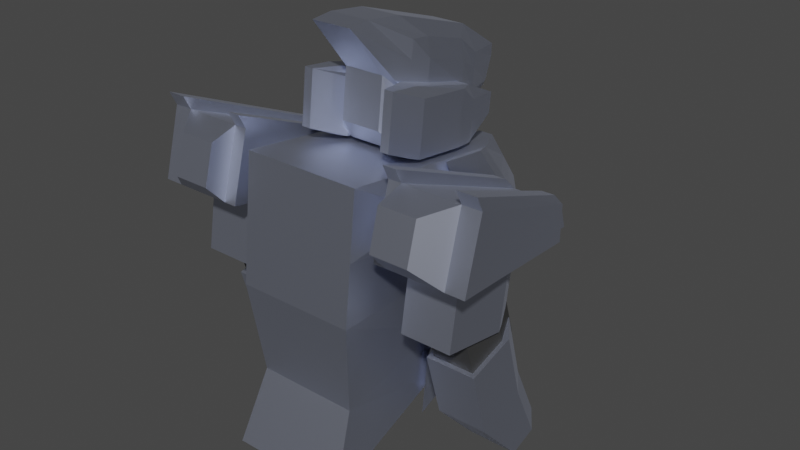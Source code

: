 # Source: picture_cage.blend  (saved by Blender 3.4.6; exported with 4.5.12 LTS)
import bpy
from mathutils import Matrix  # noqa: F401  (used for matrix-valued properties, if any)

bpy.ops.wm.read_factory_settings(use_empty=True)
scene = bpy.context.scene
scene.name = 'Scene'

# ---- collections
col_collection = bpy.data.collections.new('Collection'); scene.collection.children.link(col_collection)

# ---- materials (node trees are filled in below, after node groups)
mat_material_001 = bpy.data.materials.new('Material.001')
mat_material = bpy.data.materials.new('Material')
mat_material.alpha_threshold = 0.0
mat_material.roughness = 0.5
mat_material.line_color = (0.0, 0.0, 0.0, 1.0)

# ---- material node trees
mat_material_001.use_nodes = True; mat_material_001.node_tree.nodes.clear()
_N = mat_material_001.node_tree.nodes; _L = mat_material_001.node_tree.links
n0 = _N.new('ShaderNodeBsdfPrincipled'); n0.name = 'Principled BSDF'; n0.location = (10, 300)
n0.distribution = 'GGX'
n0.subsurface_method = 'RANDOM_WALK_SKIN'
n0.inputs[0].default_value = (0.6103, 0.6549, 0.8, 1.0)
n0.inputs[1].default_value = 1.0
n0.inputs[2].default_value = 0.4917
n0.inputs[3].default_value = 1.45
n0.inputs[27].default_value = (0.0, 0.0, 0.0, 1.0)
n0.inputs[28].default_value = 1.0
n1 = _N.new('ShaderNodeOutputMaterial'); n1.name = 'Material Output'; n1.location = (300, 300)
_L.new(n0.outputs[0], n1.inputs[0])
n1.is_active_output = True
mat_material.use_nodes = True; mat_material.node_tree.nodes.clear()
_N = mat_material.node_tree.nodes; _L = mat_material.node_tree.links
n0 = _N.new('ShaderNodeOutputMaterial'); n0.name = 'Material Output'; n0.location = (300, 300)
n1 = _N.new('ShaderNodeBsdfPrincipled'); n1.name = 'Principled BSDF'; n1.location = (10, 300)
n1.distribution = 'GGX'
n1.subsurface_method = 'RANDOM_WALK_SKIN'
n1.inputs[0].default_value = (0.04445, 0.04445, 0.04445, 1.0)
n1.inputs[3].default_value = 1.45
n1.inputs[27].default_value = (0.0, 0.0, 0.0, 1.0)
n1.inputs[28].default_value = 1.0
_L.new(n1.outputs[0], n0.inputs[0])
n0.is_active_output = True

# ---- world
world_world = bpy.data.worlds.new('World'); scene.world = world_world
world_world.use_nodes = True; world_world.node_tree.nodes.clear()
_N = world_world.node_tree.nodes; _L = world_world.node_tree.links
n0 = _N.new('ShaderNodeOutputWorld'); n0.name = 'World Output'; n0.location = (300, 300)
n1 = _N.new('ShaderNodeBackground'); n1.name = 'Background'; n1.location = (10, 300)
n1.inputs[0].default_value = (0.05088, 0.05088, 0.05088, 1.0)
_L.new(n1.outputs[0], n0.inputs[0])
n0.is_active_output = True
world_world.color = (0.05088, 0.05088, 0.05088)
world_world.use_sun_shadow = False
world_world.sun_shadow_jitter_overblur = 0.0

# ---- meshes
me_cube = bpy.data.meshes.new('Cube')
me_cube.from_pydata([(-0.2564, -0.3374, -0.3374), (-0.2302, -0.3374, 0.3374), (-0.1391, 0.3374, -0.3374), (-0.2038, 0.3374, 0.1676), (0.2564, -0.3374, -0.3374), (0.2302, -0.3374, 0.3374), (0.1391, 0.3374, -0.3374), (0.2038, 0.3374, 0.1676), (0.07648, 0.4242, -0.3374), (-0.07648, 0.4242, -0.3374), (-0.112, 0.6431, 0.1676), (0.112, 0.6431, 0.1676), (-0.141, -0.4855, -0.2114), (0.141, -0.4855, -0.2114), (0.141, -0.6431, 0.4634), (-0.141, -0.6431, 0.4634), (-0.156, 0.1521, -0.3374), (-0.2135, 0.1521, 0.2789), (0.156, 0.1521, -0.3374), (0.2135, 0.1521, 0.2789), (0.1193, 0.29, 0.3374), (-0.1193, 0.29, 0.3374), (-0.08577, 0.29, -0.3374), (0.08577, 0.29, -0.3374), (-0.2564, -0.198, -0.3374), (0.2248, -0.198, 0.3374), (0.141, -0.3775, 0.4634), (-0.141, -0.3775, 0.4634), (-0.141, -0.3775, -0.3374), (0.141, -0.3775, -0.3374), (-0.2248, -0.198, 0.3374), (0.2564, -0.198, -0.3374), (-0.2302, -0.3374, 0.0), (-0.2038, 0.3374, -0.08489), (0.2038, 0.3374, -0.08489), (0.2302, -0.3374, 0.0), (0.141, -0.4855, 0.126), (-0.141, -0.4855, 0.126), (-0.08801, 0.6431, -0.08489), (0.08801, 0.6431, -0.08489), (0.2564, 0.1521, 0.0), (-0.2564, 0.1521, 0.0), (-0.2564, -0.198, 0.0), (0.2564, -0.198, 0.0), (-0.2302, -0.3374, 0.2136), (-0.2038, 0.3374, 0.07496), (0.2038, 0.3374, 0.07496), (0.2302, -0.3374, 0.2136), (0.141, -0.7899, 0.4311), (-0.141, -0.7899, 0.4311), (-0.08801, 0.6851, 0.07496), (0.08801, 0.6851, 0.07496), (0.2432, 0.1614, 0.1354), (-0.2432, 0.1614, 0.1354), (-0.2564, -0.198, 0.2136), (0.2564, -0.198, 0.2136)], [], [(53, 17, 3, 45), (51, 11, 7, 46), (55, 25, 5, 47), (49, 15, 1, 44), (29, 31, 4, 13), (27, 30, 1, 15), (25, 26, 14, 5), (26, 27, 15, 14), (24, 28, 12, 0), (28, 29, 13, 12), (47, 5, 14, 48), (48, 14, 15, 49), (45, 3, 10, 50), (50, 10, 11, 51), (9, 8, 23, 22), (2, 9, 22, 16), (11, 10, 21, 20), (7, 11, 20, 19), (10, 3, 17, 21), (8, 6, 18, 23), (46, 7, 19, 52), (54, 30, 17, 53), (44, 1, 30, 54), (22, 23, 29, 28), (16, 22, 28, 24), (20, 21, 27, 26), (19, 20, 26, 25), (21, 17, 30, 27), (23, 18, 31, 29), (52, 19, 25, 55), (18, 40, 43, 31), (0, 32, 42, 24), (24, 42, 41, 16), (6, 34, 40, 18), (9, 38, 39, 8), (2, 33, 38, 9), (13, 36, 37, 12), (4, 35, 36, 13), (12, 37, 32, 0), (31, 43, 35, 4), (8, 39, 34, 6), (16, 41, 33, 2), (40, 52, 55, 43), (32, 44, 54, 42), (42, 54, 53, 41), (34, 46, 52, 40), (38, 50, 51, 39), (33, 45, 50, 38), (36, 48, 49, 37), (35, 47, 48, 36), (37, 49, 44, 32), (43, 55, 47, 35), (39, 51, 46, 34), (41, 53, 45, 33)])
_uv = me_cube.uv_layers.new(name='UVMap')
_uv.uv.foreach_set('vector', [0.5791, 0.1814, 0.625, 0.1814, 0.625, 0.25, 0.5791, 0.25, 0.5791, 0.4167, 0.625, 0.4167, 0.625, 0.5, 0.5791, 0.5, 0.5791, 0.6984, 0.625, 0.6984, 0.625, 0.75, 0.5791, 0.75, 0.5791, 0.9167, 0.625, 0.9167, 0.625, 1.0, 0.5791, 1.0, 0.2917, 0.6984, 0.375, 0.6984, 0.375, 0.75, 0.2917, 0.75, 0.7917, 0.6984, 0.875, 0.6984, 0.875, 0.75, 0.7917, 0.75, 0.625, 0.6984, 0.7083, 0.6984, 0.7083, 0.75, 0.625, 0.75, 0.7083, 0.6984, 0.7917, 0.6984, 0.7917, 0.75, 0.7083, 0.75, 0.125, 0.6984, 0.2083, 0.6984, 0.2083, 0.75, 0.125, 0.75, 0.2083, 0.6984, 0.2917, 0.6984, 0.2917, 0.75, 0.2083, 0.75, 0.5791, 0.75, 0.625, 0.75, 0.625, 0.8333, 0.5791, 0.8333, 0.5791, 0.8333, 0.625, 0.8333, 0.625, 0.9167, 0.5791, 0.9167, 0.5791, 0.25, 0.625, 0.25, 0.625, 0.3333, 0.5791, 0.3333, 0.5791, 0.3333, 0.625, 0.3333, 0.625, 0.4167, 0.5791, 0.4167, 0.2083, 0.5, 0.2917, 0.5, 0.2917, 0.5686, 0.2083, 0.5686, 0.125, 0.5, 0.2083, 0.5, 0.2083, 0.5686, 0.125, 0.5686, 0.7083, 0.5, 0.7917, 0.5, 0.7917, 0.5686, 0.7083, 0.5686, 0.625, 0.5, 0.7083, 0.5, 0.7083, 0.5686, 0.625, 0.5686, 0.7917, 0.5, 0.875, 0.5, 0.875, 0.5686, 0.7917, 0.5686, 0.2917, 0.5, 0.375, 0.5, 0.375, 0.5686, 0.2917, 0.5686, 0.5791, 0.5, 0.625, 0.5, 0.625, 0.5686, 0.5791, 0.5686, 0.5791, 0.05163, 0.625, 0.05163, 0.625, 0.1814, 0.5791, 0.1814, 0.5791, 0.0, 0.625, 0.0, 0.625, 0.05163, 0.5791, 0.05163, 0.2083, 0.5686, 0.2917, 0.5686, 0.2917, 0.6984, 0.2083, 0.6984, 0.125, 0.5686, 0.2083, 0.5686, 0.2083, 0.6984, 0.125, 0.6984, 0.7083, 0.5686, 0.7917, 0.5686, 0.7917, 0.6984, 0.7083, 0.6984, 0.625, 0.5686, 0.7083, 0.5686, 0.7083, 0.6984, 0.625, 0.6984, 0.7917, 0.5686, 0.875, 0.5686, 0.875, 0.6984, 0.7917, 0.6984, 0.2917, 0.5686, 0.375, 0.5686, 0.375, 0.6984, 0.2917, 0.6984, 0.5791, 0.5686, 0.625, 0.5686, 0.625, 0.6984, 0.5791, 0.6984, 0.375, 0.5686, 0.5, 0.5686, 0.5, 0.6984, 0.375, 0.6984, 0.375, 0.0, 0.5, 0.0, 0.5, 0.05163, 0.375, 0.05163, 0.375, 0.05163, 0.5, 0.05163, 0.5, 0.1814, 0.375, 0.1814, 0.375, 0.5, 0.5, 0.5, 0.5, 0.5686, 0.375, 0.5686, 0.375, 0.3333, 0.5, 0.3333, 0.5, 0.4167, 0.375, 0.4167, 0.375, 0.25, 0.5, 0.25, 0.5, 0.3333, 0.375, 0.3333, 0.375, 0.8333, 0.5, 0.8333, 0.5, 0.9167, 0.375, 0.9167, 0.375, 0.75, 0.5, 0.75, 0.5, 0.8333, 0.375, 0.8333, 0.375, 0.9167, 0.5, 0.9167, 0.5, 1.0, 0.375, 1.0, 0.375, 0.6984, 0.5, 0.6984, 0.5, 0.75, 0.375, 0.75, 0.375, 0.4167, 0.5, 0.4167, 0.5, 0.5, 0.375, 0.5, 0.375, 0.1814, 0.5, 0.1814, 0.5, 0.25, 0.375, 0.25, 0.5, 0.5686, 0.5791, 0.5686, 0.5791, 0.6984, 0.5, 0.6984, 0.5, 0.0, 0.5791, 0.0, 0.5791, 0.05163, 0.5, 0.05163, 0.5, 0.05163, 0.5791, 0.05163, 0.5791, 0.1814, 0.5, 0.1814, 0.5, 0.5, 0.5791, 0.5, 0.5791, 0.5686, 0.5, 0.5686, 0.5, 0.3333, 0.5791, 0.3333, 0.5791, 0.4167, 0.5, 0.4167, 0.5, 0.25, 0.5791, 0.25, 0.5791, 0.3333, 0.5, 0.3333, 0.5, 0.8333, 0.5791, 0.8333, 0.5791, 0.9167, 0.5, 0.9167, 0.5, 0.75, 0.5791, 0.75, 0.5791, 0.8333, 0.5, 0.8333, 0.5, 0.9167, 0.5791, 0.9167, 0.5791, 1.0, 0.5, 1.0, 0.5, 0.6984, 0.5791, 0.6984, 0.5791, 0.75, 0.5, 0.75, 0.5, 0.4167, 0.5791, 0.4167, 0.5791, 0.5, 0.5, 0.5, 0.5, 0.1814, 0.5791, 0.1814, 0.5791, 0.25, 0.5, 0.25])
me_cube.materials.append(mat_material_001)
me_cube.update()
me_cube_005 = bpy.data.meshes.new('Cube.005')
me_cube_005.from_pydata([(-0.4157, -1.0, -1.0), (-0.4157, -1.0, 1.0), (-0.1098, 0.6957, -0.3704), (-0.2843, 0.4884, 0.983), (0.4157, -1.0, -1.0), (0.4157, -1.0, 1.0), (0.1098, 0.6957, -0.3704), (0.2843, 0.4884, 0.983), (-0.4157, -1.0, 0.5474), (-0.164, 1.0, 0.5474), (0.164, 1.0, 0.5474), (0.4157, -1.0, 0.5474), (-0.164, 0.7607, 0.3572), (0.164, 0.7607, 0.3572), (0.4157, -1.0, 0.1299), (-0.4157, -1.0, 0.1299), (-0.2887, 0.3953, -0.4819), (-0.4157, 0.2247, 0.986), (0.2887, 0.3953, -0.4819), (0.4157, 0.2247, 0.986), (0.431, 0.6457, 0.5474), (-0.431, 0.6457, 0.5474), (-0.431, 0.4488, 0.3169), (0.431, 0.4488, 0.3169), (-0.1138, 0.6281, -0.09353), (0.1138, 0.6281, -0.09353), (0.3575, -0.8535, -0.4913), (-0.3575, -0.8535, -0.4913), (0.2991, 0.3656, -0.164), (-0.2991, 0.3656, -0.164), (-0.3203, 0.0474, -0.6111), (0.4157, -0.08063, 0.9895), (0.4272, 0.2354, 0.5474), (0.4272, 0.08758, 0.2703), (-0.4157, -0.08063, 0.9895), (0.3203, 0.0474, -0.6111), (-0.4272, 0.2354, 0.5474), (-0.4272, 0.08758, 0.2703), (-0.3137, 0.06166, -0.2456), (0.3137, 0.06166, -0.2456), (-0.4744, -0.2599, 1.008), (-0.4744, 0.08862, 1.004), (0.3656, -0.1137, -0.8191), (0.3294, 0.2833, -0.6717), (-0.4875, 0.1008, 0.503), (-0.4919, 0.569, 0.503), (-0.4875, -0.06789, 0.1868), (-0.4919, 0.3443, 0.24), (0.3414, 0.2494, -0.3088), (-0.3414, 0.2494, -0.3088), (-0.3294, 0.2833, -0.6717), (0.4919, 0.569, 0.503), (0.4919, 0.3443, 0.24), (0.4744, 0.08862, 1.004), (-0.358, -0.09747, -0.402), (-0.3656, -0.1137, -0.8191), (0.4744, -0.2599, 1.008), (0.4875, 0.1008, 0.503), (0.4875, -0.06789, 0.1868), (0.358, -0.09747, -0.402), (-0.4157, -1.0, 0.426), (-0.164, 0.9305, 0.4921), (0.164, 0.9305, 0.4921), (0.4157, -1.0, 0.426), (-0.431, 0.5885, 0.4804), (0.431, 0.5885, 0.4804), (-0.4272, 0.1924, 0.4668), (0.4272, 0.1924, 0.4668), (-0.4919, 0.5037, 0.4266), (0.4919, 0.5037, 0.4266), (-0.4875, 0.05175, 0.4111), (0.4875, 0.05175, 0.4111), (-0.102, 0.9573, 0.4021), (0.102, 0.9573, 0.4021), (-0.102, 0.9141, 0.3678), (0.102, 0.9141, 0.3678), (-0.4672, -0.7857, 0.6364), (-0.4672, -0.7857, 0.9089), (0.4672, -0.2321, 0.9026), (0.4672, -0.7857, 0.9089), (0.4672, -0.7857, 0.6364), (0.4801, -0.04183, 0.6364), (-0.4672, -0.2321, 0.9026), (-0.4801, -0.04183, 0.6364), (-0.5876, -0.7449, 0.6772), (-0.5696, -0.7857, 0.6364), (-0.5696, -0.7857, 0.9089), (-0.5867, -0.7448, 0.8676), (0.5891, -0.2534, 0.8624), (0.5696, -0.2321, 0.9026), (0.5696, -0.7857, 0.9089), (0.5867, -0.7448, 0.8676), (0.5696, -0.7857, 0.6364), (0.5876, -0.7449, 0.6772), (0.5859, -0.04183, 0.6364), (0.5993, -0.1211, 0.677), (-0.5696, -0.2321, 0.9026), (-0.5891, -0.2534, 0.8624), (-0.5993, -0.1211, 0.677), (-0.5859, -0.04183, 0.6364), (-0.4157, -1.0, 0.6688), (-0.1963, 0.8627, 0.6643), (0.1963, 0.8627, 0.6643), (0.4157, -1.0, 0.6688), (0.4269, 0.5327, 0.6651), (-0.4269, 0.5327, 0.6651), (-0.4241, 0.1506, 0.666), (0.4241, 0.1506, 0.666), (0.4872, 0.4401, 0.6373), (-0.4872, 0.4401, 0.6373), (-0.484, 0.003987, 0.6384), (0.484, 0.003987, 0.6384), (-0.4672, -0.7857, 0.7095), (0.4672, -0.7857, 0.7095), (-0.4766, -0.09289, 0.7078), (0.4766, -0.09289, 0.7078), (-0.5696, -0.7857, 0.7095), (-0.5873, -0.7449, 0.7283), (0.5696, -0.7857, 0.7095), (0.5873, -0.7449, 0.7283), (-0.5815, -0.09289, 0.7078), (-0.5966, -0.1566, 0.7267), (0.5966, -0.1566, 0.7267), (0.5815, -0.09289, 0.7078), (0.0586, 0.6957, -0.3704), (-0.0586, 0.6957, -0.3704), (-0.1784, 0.4884, 0.983), (0.1784, 0.4884, 0.983), (-0.2218, -1.0, -1.0), (0.2218, -1.0, -1.0), (0.2218, -1.0, 1.0), (-0.2218, -1.0, 1.0), (0.2218, -1.0, 0.5474), (-0.2218, -1.0, 0.5474), (-0.0875, 1.0, 0.5474), (0.0875, 1.0, 0.5474), (-0.0875, 0.7607, 0.3572), (0.0875, 0.7607, 0.3572), (0.2218, -1.0, 0.1299), (-0.2218, -1.0, 0.1299), (-0.2218, 0.2247, 0.986), (0.2218, 0.2247, 0.986), (0.154, 0.3953, -0.4819), (-0.154, 0.3953, -0.4819), (0.1907, -0.8535, -0.4913), (-0.1907, -0.8535, -0.4913), (-0.06072, 0.6281, -0.09353), (0.06072, 0.6281, -0.09353), (-0.2218, -0.08063, 0.9895), (0.2218, -0.08063, 0.9895), (0.1709, 0.0474, -0.6111), (-0.1709, 0.0474, -0.6111), (-0.0875, 0.9305, 0.4921), (0.0875, 0.9305, 0.4921), (0.2218, -1.0, 0.426), (-0.2218, -1.0, 0.426), (-0.05444, 0.9573, 0.4021), (0.05444, 0.9573, 0.4021), (-0.05444, 0.9141, 0.3678), (0.05444, 0.9141, 0.3678), (0.2218, -1.0, 0.6688), (-0.2218, -1.0, 0.6688), (-0.1047, 0.8627, 0.6643), (0.1047, 0.8627, 0.6643), (-0.4157, -1.0, 0.7761), (-0.4672, -0.7857, 0.7741), (-0.5696, -0.7857, 0.7741), (0.5871, -0.7448, 0.7734), (-0.5942, -0.188, 0.7707), (0.5777, -0.138, 0.7709), (-0.2248, 0.7414, 0.7675), (0.2248, 0.7414, 0.7675), (0.4157, -1.0, 0.7761), (0.4233, 0.4329, 0.7691), (-0.4233, 0.4329, 0.7691), (-0.4214, 0.07566, 0.7708), (0.4214, 0.07566, 0.7708), (0.4831, 0.3262, 0.756), (-0.4831, 0.3262, 0.756), (-0.4809, -0.08149, 0.758), (0.4809, -0.08149, 0.758), (0.4672, -0.7857, 0.7741), (-0.4735, -0.138, 0.7709), (0.4735, -0.138, 0.7709), (-0.5871, -0.7448, 0.7734), (0.5696, -0.7857, 0.7741), (-0.5777, -0.138, 0.7709), (0.5942, -0.188, 0.7707), (0.2218, -1.0, 0.7761), (-0.2218, -1.0, 0.7761), (-0.1286, 0.7414, 0.7675), (0.1286, 0.7414, 0.7675), (-0.1784, 0.478, 0.9551), (0.1784, 0.478, 0.9551), (-0.2218, 0.2143, 0.9581), (0.2218, 0.2143, 0.9581), (-0.1286, 0.731, 0.7396), (0.1286, 0.731, 0.7396)], [], [(174, 17, 3, 170), (191, 127, 7, 171), (106, 36, 83, 114), (189, 131, 1, 164), (150, 35, 4, 129), (148, 34, 1, 131), (155, 133, 8, 60), (67, 32, 11, 63), (135, 10, 73, 157), (64, 21, 9, 61), (29, 22, 12, 24), (147, 137, 13, 25), (39, 33, 14, 26), (145, 139, 15, 27), (25, 13, 23, 28), (173, 19, 53, 177), (22, 29, 49, 47), (62, 10, 20, 65), (126, 3, 17, 140), (124, 6, 18, 142), (171, 7, 19, 173), (33, 39, 59, 58), (16, 30, 55, 50), (6, 25, 28, 18), (128, 145, 27, 0), (35, 39, 26, 4), (124, 147, 25, 6), (16, 29, 24, 2), (28, 23, 52, 48), (0, 27, 38, 30), (103, 11, 80, 113), (60, 8, 36, 66), (27, 15, 37, 38), (38, 37, 46, 54), (66, 36, 44, 70), (140, 17, 34, 148), (142, 18, 35, 150), (65, 20, 51, 69), (54, 46, 47, 49), (70, 44, 45, 68), (179, 40, 41, 178), (55, 54, 49, 50), (43, 48, 59, 42), (48, 52, 58, 59), (69, 51, 57, 71), (177, 53, 56, 180), (19, 31, 56, 53), (67, 33, 58, 71), (105, 21, 45, 109), (18, 28, 48, 43), (34, 17, 41, 40), (39, 35, 42, 59), (29, 16, 50, 49), (30, 38, 54, 55), (35, 18, 43, 42), (107, 32, 57, 111), (64, 22, 47, 68), (175, 34, 40, 179), (21, 64, 68, 45), (32, 67, 71, 57), (52, 69, 71, 58), (46, 70, 68, 47), (23, 65, 69, 52), (37, 66, 70, 46), (15, 60, 66, 37), (13, 62, 65, 23), (22, 64, 61, 12), (137, 153, 62, 13), (33, 67, 63, 14), (139, 155, 60, 15), (159, 157, 73, 75), (61, 9, 72, 74), (152, 61, 74, 158), (10, 62, 75, 73), (78, 79, 90, 89), (176, 31, 78, 183), (36, 8, 76, 83), (1, 34, 82, 77), (164, 1, 77, 165), (31, 5, 79, 78), (11, 32, 81, 80), (183, 78, 89, 169), (83, 76, 85, 99), (80, 81, 94, 92), (184, 87, 97, 168), (113, 80, 92, 118), (77, 82, 96, 86), (114, 83, 99, 120), (187, 88, 91, 167), (166, 86, 87, 184), (89, 90, 91, 88), (118, 92, 93, 119), (95, 93, 92, 94), (86, 96, 97, 87), (84, 98, 99, 85), (120, 99, 98, 121), (122, 95, 94, 123), (165, 77, 86, 166), (76, 112, 116, 85), (187, 122, 123, 169), (186, 120, 121, 168), (185, 118, 119, 167), (85, 116, 117, 84), (95, 122, 119, 93), (182, 114, 120, 186), (181, 113, 118, 185), (84, 117, 121, 98), (81, 115, 123, 94), (8, 100, 112, 76), (32, 107, 115, 81), (36, 106, 110, 44), (176, 107, 111, 180), (174, 105, 109, 178), (51, 108, 111, 57), (44, 110, 109, 45), (172, 103, 113, 181), (10, 102, 104, 20), (20, 104, 108, 51), (133, 161, 100, 8), (175, 106, 114, 182), (135, 163, 102, 10), (21, 105, 101, 9), (9, 101, 162, 134), (134, 162, 163, 135), (11, 103, 160, 132), (132, 160, 161, 133), (62, 153, 159, 75), (153, 152, 158, 159), (74, 72, 156, 158), (158, 156, 157, 159), (14, 63, 154, 138), (138, 154, 155, 139), (12, 61, 152, 136), (136, 152, 153, 137), (16, 143, 151, 30), (143, 142, 150, 151), (19, 141, 149, 31), (141, 140, 148, 149), (2, 24, 146, 125), (125, 146, 147, 124), (4, 26, 144, 129), (129, 144, 145, 128), (2, 125, 143, 16), (125, 124, 142, 143), (7, 127, 141, 19), (141, 127, 193, 195), (26, 14, 138, 144), (144, 138, 139, 145), (24, 12, 136, 146), (146, 136, 137, 147), (9, 134, 156, 72), (134, 135, 157, 156), (63, 11, 132, 154), (154, 132, 133, 155), (31, 149, 130, 5), (149, 148, 131, 130), (30, 151, 128, 0), (151, 150, 129, 128), (172, 5, 130, 188), (188, 130, 131, 189), (170, 3, 126, 190), (191, 190, 196, 197), (162, 190, 191, 163), (101, 170, 190, 162), (160, 188, 189, 161), (103, 172, 188, 160), (34, 175, 182, 82), (5, 172, 181, 79), (17, 174, 178, 41), (31, 176, 180, 56), (79, 181, 185, 90), (82, 182, 186, 96), (90, 185, 167, 91), (96, 186, 168, 97), (88, 187, 169, 89), (112, 165, 166, 116), (116, 166, 184, 117), (122, 187, 167, 119), (117, 184, 168, 121), (115, 183, 169, 123), (100, 164, 165, 112), (107, 176, 183, 115), (106, 175, 179, 110), (108, 177, 180, 111), (110, 179, 178, 109), (102, 171, 173, 104), (104, 173, 177, 108), (161, 189, 164, 100), (163, 191, 171, 102), (105, 174, 170, 101), (193, 192, 194, 195), (196, 192, 193, 197), (190, 126, 192, 196), (127, 191, 197, 193), (126, 140, 194, 192), (140, 141, 195, 194)])
_uv = me_cube_005.uv_layers.new(name='UVMap')
_uv.uv.foreach_set('vector', [0.597, 0.2057, 0.625, 0.2057, 0.625, 0.25, 0.597, 0.25, 0.597, 0.4167, 0.625, 0.4167, 0.625, 0.5, 0.597, 0.5, 0.5836, 0.1544, 0.5684, 0.1544, 0.5684, 0.1544, 0.5836, 0.1544, 0.597, 0.9167, 0.625, 0.9167, 0.625, 1.0, 0.597, 1.0, 0.2917, 0.5956, 0.375, 0.5956, 0.375, 0.75, 0.2917, 0.75, 0.7917, 0.5956, 0.875, 0.5956, 0.875, 0.75, 0.7917, 0.75, 0.5533, 0.9167, 0.5684, 0.9167, 0.5684, 1.0, 0.5533, 1.0, 0.5533, 0.5956, 0.5684, 0.5956, 0.5684, 0.75, 0.5533, 0.75, 0.5684, 0.4167, 0.5684, 0.5, 0.5684, 0.5, 0.5684, 0.4167, 0.5533, 0.2057, 0.5684, 0.2057, 0.5684, 0.25, 0.5533, 0.25, 0.4337, 0.2057, 0.5162, 0.2057, 0.5162, 0.25, 0.4337, 0.25, 0.4337, 0.4167, 0.5162, 0.4167, 0.5162, 0.5, 0.4337, 0.5, 0.4337, 0.5956, 0.5162, 0.5956, 0.5162, 0.75, 0.4337, 0.75, 0.4337, 0.9167, 0.5162, 0.9167, 0.5162, 1.0, 0.4337, 1.0, 0.4337, 0.5, 0.5162, 0.5, 0.5162, 0.5443, 0.4337, 0.5443, 0.597, 0.5443, 0.625, 0.5443, 0.625, 0.5443, 0.597, 0.5443, 0.5162, 0.2057, 0.4337, 0.2057, 0.4337, 0.2057, 0.5162, 0.2057, 0.5533, 0.5, 0.5684, 0.5, 0.5684, 0.5443, 0.5533, 0.5443, 0.7917, 0.5, 0.875, 0.5, 0.875, 0.5443, 0.7917, 0.5443, 0.2917, 0.5, 0.375, 0.5, 0.375, 0.5443, 0.2917, 0.5443, 0.597, 0.5, 0.625, 0.5, 0.625, 0.5443, 0.597, 0.5443, 0.5162, 0.5956, 0.4337, 0.5956, 0.4337, 0.5956, 0.5162, 0.5956, 0.125, 0.5443, 0.125, 0.5956, 0.125, 0.5956, 0.125, 0.5443, 0.375, 0.5, 0.4337, 0.5, 0.4337, 0.5443, 0.375, 0.5443, 0.375, 0.9167, 0.4337, 0.9167, 0.4337, 1.0, 0.375, 1.0, 0.375, 0.5956, 0.4337, 0.5956, 0.4337, 0.75, 0.375, 0.75, 0.375, 0.4167, 0.4337, 0.4167, 0.4337, 0.5, 0.375, 0.5, 0.375, 0.2057, 0.4337, 0.2057, 0.4337, 0.25, 0.375, 0.25, 0.4337, 0.5443, 0.5162, 0.5443, 0.5162, 0.5443, 0.4337, 0.5443, 0.375, 0.0, 0.4337, 0.0, 0.4337, 0.1544, 0.375, 0.1544, 0.5836, 0.75, 0.5684, 0.75, 0.5684, 0.75, 0.5836, 0.75, 0.5533, 0.0, 0.5684, 0.0, 0.5684, 0.1544, 0.5533, 0.1544, 0.4337, 0.0, 0.5162, 0.0, 0.5162, 0.1544, 0.4337, 0.1544, 0.4337, 0.1544, 0.5162, 0.1544, 0.5162, 0.1544, 0.4337, 0.1544, 0.5533, 0.1544, 0.5684, 0.1544, 0.5684, 0.1544, 0.5533, 0.1544, 0.7917, 0.5443, 0.875, 0.5443, 0.875, 0.5956, 0.7917, 0.5956, 0.2917, 0.5443, 0.375, 0.5443, 0.375, 0.5956, 0.2917, 0.5956, 0.5533, 0.5443, 0.5684, 0.5443, 0.5684, 0.5443, 0.5533, 0.5443, 0.4337, 0.1544, 0.5162, 0.1544, 0.5162, 0.2057, 0.4337, 0.2057, 0.5533, 0.1544, 0.5684, 0.1544, 0.5684, 0.2057, 0.5533, 0.2057, 0.597, 0.1544, 0.625, 0.1544, 0.625, 0.2057, 0.597, 0.2057, 0.375, 0.1544, 0.4337, 0.1544, 0.4337, 0.2057, 0.375, 0.2057, 0.375, 0.5443, 0.4337, 0.5443, 0.4337, 0.5956, 0.375, 0.5956, 0.4337, 0.5443, 0.5162, 0.5443, 0.5162, 0.5956, 0.4337, 0.5956, 0.5533, 0.5443, 0.5684, 0.5443, 0.5684, 0.5956, 0.5533, 0.5956, 0.597, 0.5443, 0.625, 0.5443, 0.625, 0.5956, 0.597, 0.5956, 0.625, 0.5443, 0.625, 0.5956, 0.625, 0.5956, 0.625, 0.5443, 0.5533, 0.5956, 0.5162, 0.5956, 0.5162, 0.5956, 0.5533, 0.5956, 0.5836, 0.2057, 0.5684, 0.2057, 0.5684, 0.2057, 0.5836, 0.2057, 0.375, 0.5443, 0.4337, 0.5443, 0.4337, 0.5443, 0.375, 0.5443, 0.875, 0.5956, 0.875, 0.5443, 0.875, 0.5443, 0.875, 0.5956, 0.4337, 0.5956, 0.375, 0.5956, 0.375, 0.5956, 0.4337, 0.5956, 0.4337, 0.2057, 0.375, 0.2057, 0.375, 0.2057, 0.4337, 0.2057, 0.375, 0.1544, 0.4337, 0.1544, 0.4337, 0.1544, 0.375, 0.1544, 0.375, 0.5956, 0.375, 0.5443, 0.375, 0.5443, 0.375, 0.5956, 0.5836, 0.5956, 0.5684, 0.5956, 0.5684, 0.5956, 0.5836, 0.5956, 0.5533, 0.2057, 0.5162, 0.2057, 0.5162, 0.2057, 0.5533, 0.2057, 0.597, 0.1544, 0.625, 0.1544, 0.625, 0.1544, 0.597, 0.1544, 0.5684, 0.2057, 0.5533, 0.2057, 0.5533, 0.2057, 0.5684, 0.2057, 0.5684, 0.5956, 0.5533, 0.5956, 0.5533, 0.5956, 0.5684, 0.5956, 0.5162, 0.5443, 0.5533, 0.5443, 0.5533, 0.5956, 0.5162, 0.5956, 0.5162, 0.1544, 0.5533, 0.1544, 0.5533, 0.2057, 0.5162, 0.2057, 0.5162, 0.5443, 0.5533, 0.5443, 0.5533, 0.5443, 0.5162, 0.5443, 0.5162, 0.1544, 0.5533, 0.1544, 0.5533, 0.1544, 0.5162, 0.1544, 0.5162, 0.0, 0.5533, 0.0, 0.5533, 0.1544, 0.5162, 0.1544, 0.5162, 0.5, 0.5533, 0.5, 0.5533, 0.5443, 0.5162, 0.5443, 0.5162, 0.2057, 0.5533, 0.2057, 0.5533, 0.25, 0.5162, 0.25, 0.5162, 0.4167, 0.5533, 0.4167, 0.5533, 0.5, 0.5162, 0.5, 0.5162, 0.5956, 0.5533, 0.5956, 0.5533, 0.75, 0.5162, 0.75, 0.5162, 0.9167, 0.5533, 0.9167, 0.5533, 1.0, 0.5162, 1.0, 0.5533, 0.4167, 0.5684, 0.4167, 0.5684, 0.5, 0.5533, 0.5, 0.5533, 0.25, 0.5684, 0.25, 0.5684, 0.25, 0.5533, 0.25, 0.5533, 0.3333, 0.5533, 0.25, 0.5533, 0.25, 0.5533, 0.3333, 0.5684, 0.5, 0.5533, 0.5, 0.5533, 0.5, 0.5684, 0.5, 0.625, 0.5956, 0.625, 0.75, 0.625, 0.75, 0.625, 0.5956, 0.597, 0.5956, 0.625, 0.5956, 0.625, 0.5956, 0.597, 0.5956, 0.5684, 0.1544, 0.5684, 0.0, 0.5684, 0.0, 0.5684, 0.1544, 0.875, 0.75, 0.875, 0.5956, 0.875, 0.5956, 0.875, 0.75, 0.597, 1.0, 0.625, 1.0, 0.625, 1.0, 0.597, 1.0, 0.625, 0.5956, 0.625, 0.75, 0.625, 0.75, 0.625, 0.5956, 0.5684, 0.75, 0.5684, 0.5956, 0.5684, 0.5956, 0.5684, 0.75, 0.597, 0.5956, 0.625, 0.5956, 0.625, 0.5956, 0.597, 0.5956, 0.5684, 0.1544, 0.5684, 0.0, 0.5684, 0.0, 0.5684, 0.1544, 0.5684, 0.75, 0.5684, 0.5956, 0.5684, 0.5956, 0.5684, 0.75, 0.5969, 0.009918, 0.6165, 0.01053, 0.6164, 0.1424, 0.5969, 0.143, 0.5836, 0.75, 0.5684, 0.75, 0.5684, 0.75, 0.5836, 0.75, 0.875, 0.75, 0.875, 0.5956, 0.875, 0.5956, 0.875, 0.75, 0.5836, 0.1544, 0.5684, 0.1544, 0.5684, 0.1544, 0.5836, 0.1544, 0.5969, 0.607, 0.6164, 0.6076, 0.6165, 0.7395, 0.5969, 0.7401, 0.597, 0.0, 0.625, 0.0, 0.6165, 0.01053, 0.5969, 0.009918, 0.625, 0.5956, 0.625, 0.75, 0.6165, 0.7395, 0.6164, 0.6076, 0.5836, 0.75, 0.5684, 0.75, 0.5769, 0.7407, 0.5875, 0.7404, 0.577, 0.6064, 0.5769, 0.7407, 0.5684, 0.75, 0.5684, 0.5956, 0.625, 0.0, 0.625, 0.1544, 0.6164, 0.1424, 0.6165, 0.01053, 0.5769, 0.009288, 0.577, 0.1436, 0.5684, 0.1544, 0.5684, 0.0, 0.5836, 0.1544, 0.5684, 0.1544, 0.577, 0.1436, 0.5876, 0.1433, 0.5876, 0.6067, 0.577, 0.6064, 0.5684, 0.5956, 0.5836, 0.5956, 0.597, 1.0, 0.625, 1.0, 0.625, 1.0, 0.597, 1.0, 0.5684, 1.0, 0.5836, 1.0, 0.5836, 1.0, 0.5684, 1.0, 0.5969, 0.607, 0.5876, 0.6067, 0.5836, 0.5956, 0.597, 0.5956, 0.597, 0.1544, 0.5836, 0.1544, 0.5876, 0.1433, 0.5969, 0.143, 0.597, 0.75, 0.5836, 0.75, 0.5875, 0.7404, 0.5969, 0.7401, 0.5684, 0.0, 0.5836, 0.0, 0.5875, 0.009623, 0.5769, 0.009288, 0.577, 0.6064, 0.5876, 0.6067, 0.5875, 0.7404, 0.5769, 0.7407, 0.597, 0.1544, 0.5836, 0.1544, 0.5836, 0.1544, 0.597, 0.1544, 0.597, 0.75, 0.5836, 0.75, 0.5836, 0.75, 0.597, 0.75, 0.5769, 0.009288, 0.5875, 0.009623, 0.5876, 0.1433, 0.577, 0.1436, 0.5684, 0.5956, 0.5836, 0.5956, 0.5836, 0.5956, 0.5684, 0.5956, 0.5684, 1.0, 0.5836, 1.0, 0.5836, 1.0, 0.5684, 1.0, 0.5684, 0.5956, 0.5836, 0.5956, 0.5836, 0.5956, 0.5684, 0.5956, 0.5684, 0.1544, 0.5836, 0.1544, 0.5836, 0.1544, 0.5684, 0.1544, 0.597, 0.5956, 0.5836, 0.5956, 0.5836, 0.5956, 0.597, 0.5956, 0.597, 0.2057, 0.5836, 0.2057, 0.5836, 0.2057, 0.597, 0.2057, 0.5684, 0.5443, 0.5836, 0.5443, 0.5836, 0.5956, 0.5684, 0.5956, 0.5684, 0.1544, 0.5836, 0.1544, 0.5836, 0.2057, 0.5684, 0.2057, 0.597, 0.75, 0.5836, 0.75, 0.5836, 0.75, 0.597, 0.75, 0.5684, 0.5, 0.5836, 0.5, 0.5836, 0.5443, 0.5684, 0.5443, 0.5684, 0.5443, 0.5836, 0.5443, 0.5836, 0.5443, 0.5684, 0.5443, 0.5684, 0.9167, 0.5836, 0.9167, 0.5836, 1.0, 0.5684, 1.0, 0.597, 0.1544, 0.5836, 0.1544, 0.5836, 0.1544, 0.597, 0.1544, 0.5684, 0.4167, 0.5836, 0.4167, 0.5836, 0.5, 0.5684, 0.5, 0.5684, 0.2057, 0.5836, 0.2057, 0.5836, 0.25, 0.5684, 0.25, 0.5684, 0.25, 0.5836, 0.25, 0.5836, 0.3333, 0.5684, 0.3333, 0.5684, 0.3333, 0.5836, 0.3333, 0.5836, 0.4167, 0.5684, 0.4167, 0.5684, 0.75, 0.5836, 0.75, 0.5836, 0.8333, 0.5684, 0.8333, 0.5684, 0.8333, 0.5836, 0.8333, 0.5836, 0.9167, 0.5684, 0.9167, 0.5533, 0.5, 0.5533, 0.4167, 0.5533, 0.4167, 0.5533, 0.5, 0.5533, 0.4167, 0.5533, 0.3333, 0.5533, 0.3333, 0.5533, 0.4167, 0.5533, 0.25, 0.5684, 0.25, 0.5684, 0.3333, 0.5533, 0.3333, 0.5533, 0.3333, 0.5684, 0.3333, 0.5684, 0.4167, 0.5533, 0.4167, 0.5162, 0.75, 0.5533, 0.75, 0.5533, 0.8333, 0.5162, 0.8333, 0.5162, 0.8333, 0.5533, 0.8333, 0.5533, 0.9167, 0.5162, 0.9167, 0.5162, 0.25, 0.5533, 0.25, 0.5533, 0.3333, 0.5162, 0.3333, 0.5162, 0.3333, 0.5533, 0.3333, 0.5533, 0.4167, 0.5162, 0.4167, 0.125, 0.5443, 0.2083, 0.5443, 0.2083, 0.5956, 0.125, 0.5956, 0.2083, 0.5443, 0.2917, 0.5443, 0.2917, 0.5956, 0.2083, 0.5956, 0.625, 0.5443, 0.7083, 0.5443, 0.7083, 0.5956, 0.625, 0.5956, 0.7083, 0.5443, 0.7917, 0.5443, 0.7917, 0.5956, 0.7083, 0.5956, 0.375, 0.25, 0.4337, 0.25, 0.4337, 0.3333, 0.375, 0.3333, 0.375, 0.3333, 0.4337, 0.3333, 0.4337, 0.4167, 0.375, 0.4167, 0.375, 0.75, 0.4337, 0.75, 0.4337, 0.8333, 0.375, 0.8333, 0.375, 0.8333, 0.4337, 0.8333, 0.4337, 0.9167, 0.375, 0.9167, 0.125, 0.5, 0.2083, 0.5, 0.2083, 0.5443, 0.125, 0.5443, 0.2083, 0.5, 0.2917, 0.5, 0.2917, 0.5443, 0.2083, 0.5443, 0.625, 0.5, 0.7083, 0.5, 0.7083, 0.5443, 0.625, 0.5443, 0.7083, 0.5443, 0.7083, 0.5, 0.7083, 0.5, 0.7083, 0.5443, 0.4337, 0.75, 0.5162, 0.75, 0.5162, 0.8333, 0.4337, 0.8333, 0.4337, 0.8333, 0.5162, 0.8333, 0.5162, 0.9167, 0.4337, 0.9167, 0.4337, 0.25, 0.5162, 0.25, 0.5162, 0.3333, 0.4337, 0.3333, 0.4337, 0.3333, 0.5162, 0.3333, 0.5162, 0.4167, 0.4337, 0.4167, 0.5684, 0.25, 0.5684, 0.3333, 0.5684, 0.3333, 0.5684, 0.25, 0.5684, 0.3333, 0.5684, 0.4167, 0.5684, 0.4167, 0.5684, 0.3333, 0.5533, 0.75, 0.5684, 0.75, 0.5684, 0.8333, 0.5533, 0.8333, 0.5533, 0.8333, 0.5684, 0.8333, 0.5684, 0.9167, 0.5533, 0.9167, 0.625, 0.5956, 0.7083, 0.5956, 0.7083, 0.75, 0.625, 0.75, 0.7083, 0.5956, 0.7917, 0.5956, 0.7917, 0.75, 0.7083, 0.75, 0.125, 0.5956, 0.2083, 0.5956, 0.2083, 0.75, 0.125, 0.75, 0.2083, 0.5956, 0.2917, 0.5956, 0.2917, 0.75, 0.2083, 0.75, 0.597, 0.75, 0.625, 0.75, 0.625, 0.8333, 0.597, 0.8333, 0.597, 0.8333, 0.625, 0.8333, 0.625, 0.9167, 0.597, 0.9167, 0.597, 0.25, 0.625, 0.25, 0.625, 0.3333, 0.597, 0.3333, 0.597, 0.4167, 0.597, 0.3333, 0.597, 0.3333, 0.597, 0.4167, 0.5836, 0.3333, 0.597, 0.3333, 0.597, 0.4167, 0.5836, 0.4167, 0.5836, 0.25, 0.597, 0.25, 0.597, 0.3333, 0.5836, 0.3333, 0.5836, 0.8333, 0.597, 0.8333, 0.597, 0.9167, 0.5836, 0.9167, 0.5836, 0.75, 0.597, 0.75, 0.597, 0.8333, 0.5836, 0.8333, 0.625, 0.1544, 0.597, 0.1544, 0.597, 0.1544, 0.625, 0.1544, 0.625, 0.75, 0.597, 0.75, 0.597, 0.75, 0.625, 0.75, 0.625, 0.2057, 0.597, 0.2057, 0.597, 0.2057, 0.625, 0.2057, 0.625, 0.5956, 0.597, 0.5956, 0.597, 0.5956, 0.625, 0.5956, 0.625, 0.75, 0.597, 0.75, 0.597, 0.75, 0.625, 0.75, 0.625, 0.1544, 0.597, 0.1544, 0.597, 0.1544, 0.625, 0.1544, 0.625, 0.75, 0.597, 0.75, 0.5969, 0.7401, 0.6165, 0.7395, 0.625, 0.1544, 0.597, 0.1544, 0.5969, 0.143, 0.6164, 0.1424, 0.6164, 0.6076, 0.5969, 0.607, 0.597, 0.5956, 0.625, 0.5956, 0.5836, 1.0, 0.597, 1.0, 0.597, 1.0, 0.5836, 1.0, 0.5836, 0.0, 0.597, 0.0, 0.5969, 0.009918, 0.5875, 0.009623, 0.5876, 0.6067, 0.5969, 0.607, 0.5969, 0.7401, 0.5875, 0.7404, 0.5875, 0.009623, 0.5969, 0.009918, 0.5969, 0.143, 0.5876, 0.1433, 0.5836, 0.5956, 0.597, 0.5956, 0.597, 0.5956, 0.5836, 0.5956, 0.5836, 1.0, 0.597, 1.0, 0.597, 1.0, 0.5836, 1.0, 0.5836, 0.5956, 0.597, 0.5956, 0.597, 0.5956, 0.5836, 0.5956, 0.5836, 0.1544, 0.597, 0.1544, 0.597, 0.1544, 0.5836, 0.1544, 0.5836, 0.5443, 0.597, 0.5443, 0.597, 0.5956, 0.5836, 0.5956, 0.5836, 0.1544, 0.597, 0.1544, 0.597, 0.2057, 0.5836, 0.2057, 0.5836, 0.5, 0.597, 0.5, 0.597, 0.5443, 0.5836, 0.5443, 0.5836, 0.5443, 0.597, 0.5443, 0.597, 0.5443, 0.5836, 0.5443, 0.5836, 0.9167, 0.597, 0.9167, 0.597, 1.0, 0.5836, 1.0, 0.5836, 0.4167, 0.597, 0.4167, 0.597, 0.5, 0.5836, 0.5, 0.5836, 0.2057, 0.597, 0.2057, 0.597, 0.25, 0.5836, 0.25, 0.7083, 0.5, 0.7917, 0.5, 0.7917, 0.5443, 0.7083, 0.5443, 0.597, 0.3333, 0.625, 0.3333, 0.625, 0.4167, 0.597, 0.4167, 0.597, 0.3333, 0.625, 0.3333, 0.625, 0.3333, 0.597, 0.3333, 0.625, 0.4167, 0.597, 0.4167, 0.597, 0.4167, 0.625, 0.4167, 0.7917, 0.5, 0.7917, 0.5443, 0.7917, 0.5443, 0.7917, 0.5, 0.7917, 0.5443, 0.7083, 0.5443, 0.7083, 0.5443, 0.7917, 0.5443])
me_cube_005.materials.append(mat_material_001)
me_cube_005.update()
me_cube_006 = bpy.data.meshes.new('Cube.006')
me_cube_006.from_pydata([(0.1754, -0.3838, -0.3408), (0.1754, -0.3838, 0.0279), (0.1968, 0.1389, -0.3408), (0.1968, 0.1389, -0.06488), (0.384, -0.3838, -0.3408), (0.384, -0.3838, 0.0279), (0.3626, 0.1389, -0.3408), (0.3626, 0.1389, -0.06488), (0.3253, 0.2062, -0.3408), (0.2341, 0.2062, -0.3408), (0.2341, 0.3757, -0.06488), (0.3253, 0.3757, -0.06488), (0.2749, -0.6207, -0.272), (0.337, -0.6207, -0.272), (0.337, -0.6207, 0.09674), (0.2749, -0.6207, 0.09674), (0.1754, -0.004618, -0.3408), (0.1754, -0.004618, 0.0279), (0.384, -0.004618, -0.3408), (0.384, -0.004618, 0.0279), (0.337, 0.1022, 0.0279), (0.2224, 0.1022, 0.0279), (0.2224, 0.1022, -0.3408), (0.337, 0.1022, -0.3408), (0.1754, -0.2759, -0.3408), (0.384, -0.2759, 0.0279), (0.337, -0.4149, 0.09674), (0.2224, -0.4149, 0.09674), (0.2224, -0.4149, -0.3408), (0.337, -0.4149, -0.3408), (0.1754, -0.2759, 0.0279), (0.384, -0.2759, -0.3408), (0.1754, -0.3838, -0.1565), (0.1968, 0.1389, -0.2029), (0.3626, 0.1389, -0.2029), (0.384, -0.3838, -0.1565), (0.337, -0.6207, -0.08763), (0.2749, -0.6207, -0.08763), (0.2341, 0.3757, -0.2029), (0.3253, 0.3757, -0.2029), (0.384, -0.004618, -0.1565), (0.1754, -0.004618, -0.1565), (0.1754, -0.2759, -0.1565), (0.384, -0.2759, -0.1565), (-0.3897, -0.3838, -0.3408), (-0.3897, -0.3838, 0.0279), (-0.3683, 0.1389, -0.3408), (-0.3683, 0.1389, -0.06488), (-0.1811, -0.3838, -0.3408), (-0.1811, -0.3838, 0.0279), (-0.2025, 0.1389, -0.3408), (-0.2025, 0.1389, -0.06488), (-0.2398, 0.2062, -0.3408), (-0.331, 0.2062, -0.3408), (-0.331, 0.3757, -0.06488), (-0.2398, 0.3757, -0.06488), (-0.3427, -0.6207, -0.272), (-0.2805, -0.6207, -0.272), (-0.2805, -0.6207, 0.09674), (-0.3427, -0.6207, 0.09674), (-0.3897, -0.004618, -0.3408), (-0.3897, -0.004618, 0.0279), (-0.1811, -0.004618, -0.3408), (-0.1811, -0.004618, 0.0279), (-0.2281, 0.1022, 0.0279), (-0.3427, 0.1022, 0.0279), (-0.3427, 0.1022, -0.3408), (-0.2281, 0.1022, -0.3408), (-0.3897, -0.2759, -0.3408), (-0.1811, -0.2759, 0.0279), (-0.2281, -0.4149, 0.09674), (-0.3427, -0.4149, 0.09674), (-0.3427, -0.4149, -0.3408), (-0.2281, -0.4149, -0.3408), (-0.3897, -0.2759, 0.0279), (-0.1811, -0.2759, -0.3408), (-0.3897, -0.3838, -0.1565), (-0.3683, 0.1389, -0.2029), (-0.2025, 0.1389, -0.2029), (-0.1811, -0.3838, -0.1565), (-0.2805, -0.6207, -0.08763), (-0.3427, -0.6207, -0.08763), (-0.331, 0.3757, -0.2029), (-0.2398, 0.3757, -0.2029), (-0.1811, -0.004618, -0.1565), (-0.3897, -0.004618, -0.1565), (-0.3897, -0.2759, -0.1565), (-0.1811, -0.2759, -0.1565)], [], [(41, 17, 3, 33), (39, 11, 7, 34), (43, 25, 5, 35), (37, 15, 1, 32), (29, 31, 4, 13), (27, 30, 1, 15), (25, 26, 14, 5), (26, 27, 15, 14), (24, 28, 12, 0), (28, 29, 13, 12), (35, 5, 14, 36), (36, 14, 15, 37), (33, 3, 10, 38), (38, 10, 11, 39), (9, 8, 23, 22), (2, 9, 22, 16), (11, 10, 21, 20), (7, 11, 20, 19), (10, 3, 17, 21), (8, 6, 18, 23), (34, 7, 19, 40), (42, 30, 17, 41), (32, 1, 30, 42), (22, 23, 29, 28), (16, 22, 28, 24), (20, 21, 27, 26), (19, 20, 26, 25), (21, 17, 30, 27), (23, 18, 31, 29), (40, 19, 25, 43), (18, 40, 43, 31), (0, 32, 42, 24), (24, 42, 41, 16), (6, 34, 40, 18), (9, 38, 39, 8), (2, 33, 38, 9), (13, 36, 37, 12), (4, 35, 36, 13), (12, 37, 32, 0), (31, 43, 35, 4), (8, 39, 34, 6), (16, 41, 33, 2), (85, 61, 47, 77), (83, 55, 51, 78), (87, 69, 49, 79), (81, 59, 45, 76), (73, 75, 48, 57), (71, 74, 45, 59), (69, 70, 58, 49), (70, 71, 59, 58), (68, 72, 56, 44), (72, 73, 57, 56), (79, 49, 58, 80), (80, 58, 59, 81), (77, 47, 54, 82), (82, 54, 55, 83), (53, 52, 67, 66), (46, 53, 66, 60), (55, 54, 65, 64), (51, 55, 64, 63), (54, 47, 61, 65), (52, 50, 62, 67), (78, 51, 63, 84), (86, 74, 61, 85), (76, 45, 74, 86), (66, 67, 73, 72), (60, 66, 72, 68), (64, 65, 71, 70), (63, 64, 70, 69), (65, 61, 74, 71), (67, 62, 75, 73), (84, 63, 69, 87), (62, 84, 87, 75), (44, 76, 86, 68), (68, 86, 85, 60), (50, 78, 84, 62), (53, 82, 83, 52), (46, 77, 82, 53), (57, 80, 81, 56), (48, 79, 80, 57), (56, 81, 76, 44), (75, 87, 79, 48), (52, 83, 78, 50), (60, 85, 77, 46)])
_uv = me_cube_006.uv_layers.new(name='UVMap')
_uv.uv.foreach_set('vector', [0.5, 0.1814, 0.625, 0.1814, 0.625, 0.25, 0.5, 0.25, 0.5, 0.4167, 0.625, 0.4167, 0.625, 0.5, 0.5, 0.5, 0.5, 0.6984, 0.625, 0.6984, 0.625, 0.75, 0.5, 0.75, 0.5, 0.9167, 0.625, 0.9167, 0.625, 1.0, 0.5, 1.0, 0.2917, 0.6984, 0.375, 0.6984, 0.375, 0.75, 0.2917, 0.75, 0.7917, 0.6984, 0.875, 0.6984, 0.875, 0.75, 0.7917, 0.75, 0.625, 0.6984, 0.7083, 0.6984, 0.7083, 0.75, 0.625, 0.75, 0.7083, 0.6984, 0.7917, 0.6984, 0.7917, 0.75, 0.7083, 0.75, 0.125, 0.6984, 0.2083, 0.6984, 0.2083, 0.75, 0.125, 0.75, 0.2083, 0.6984, 0.2917, 0.6984, 0.2917, 0.75, 0.2083, 0.75, 0.5, 0.75, 0.625, 0.75, 0.625, 0.8333, 0.5, 0.8333, 0.5, 0.8333, 0.625, 0.8333, 0.625, 0.9167, 0.5, 0.9167, 0.5, 0.25, 0.625, 0.25, 0.625, 0.3333, 0.5, 0.3333, 0.5, 0.3333, 0.625, 0.3333, 0.625, 0.4167, 0.5, 0.4167, 0.2083, 0.5, 0.2917, 0.5, 0.2917, 0.5686, 0.2083, 0.5686, 0.125, 0.5, 0.2083, 0.5, 0.2083, 0.5686, 0.125, 0.5686, 0.7083, 0.5, 0.7917, 0.5, 0.7917, 0.5686, 0.7083, 0.5686, 0.625, 0.5, 0.7083, 0.5, 0.7083, 0.5686, 0.625, 0.5686, 0.7917, 0.5, 0.875, 0.5, 0.875, 0.5686, 0.7917, 0.5686, 0.2917, 0.5, 0.375, 0.5, 0.375, 0.5686, 0.2917, 0.5686, 0.5, 0.5, 0.625, 0.5, 0.625, 0.5686, 0.5, 0.5686, 0.5, 0.05163, 0.625, 0.05163, 0.625, 0.1814, 0.5, 0.1814, 0.5, 0.0, 0.625, 0.0, 0.625, 0.05163, 0.5, 0.05163, 0.2083, 0.5686, 0.2917, 0.5686, 0.2917, 0.6984, 0.2083, 0.6984, 0.125, 0.5686, 0.2083, 0.5686, 0.2083, 0.6984, 0.125, 0.6984, 0.7083, 0.5686, 0.7917, 0.5686, 0.7917, 0.6984, 0.7083, 0.6984, 0.625, 0.5686, 0.7083, 0.5686, 0.7083, 0.6984, 0.625, 0.6984, 0.7917, 0.5686, 0.875, 0.5686, 0.875, 0.6984, 0.7917, 0.6984, 0.2917, 0.5686, 0.375, 0.5686, 0.375, 0.6984, 0.2917, 0.6984, 0.5, 0.5686, 0.625, 0.5686, 0.625, 0.6984, 0.5, 0.6984, 0.375, 0.5686, 0.5, 0.5686, 0.5, 0.6984, 0.375, 0.6984, 0.375, 0.0, 0.5, 0.0, 0.5, 0.05163, 0.375, 0.05163, 0.375, 0.05163, 0.5, 0.05163, 0.5, 0.1814, 0.375, 0.1814, 0.375, 0.5, 0.5, 0.5, 0.5, 0.5686, 0.375, 0.5686, 0.375, 0.3333, 0.5, 0.3333, 0.5, 0.4167, 0.375, 0.4167, 0.375, 0.25, 0.5, 0.25, 0.5, 0.3333, 0.375, 0.3333, 0.375, 0.8333, 0.5, 0.8333, 0.5, 0.9167, 0.375, 0.9167, 0.375, 0.75, 0.5, 0.75, 0.5, 0.8333, 0.375, 0.8333, 0.375, 0.9167, 0.5, 0.9167, 0.5, 1.0, 0.375, 1.0, 0.375, 0.6984, 0.5, 0.6984, 0.5, 0.75, 0.375, 0.75, 0.375, 0.4167, 0.5, 0.4167, 0.5, 0.5, 0.375, 0.5, 0.375, 0.1814, 0.5, 0.1814, 0.5, 0.25, 0.375, 0.25, 0.5, 0.1814, 0.625, 0.1814, 0.625, 0.25, 0.5, 0.25, 0.5, 0.4167, 0.625, 0.4167, 0.625, 0.5, 0.5, 0.5, 0.5, 0.6984, 0.625, 0.6984, 0.625, 0.75, 0.5, 0.75, 0.5, 0.9167, 0.625, 0.9167, 0.625, 1.0, 0.5, 1.0, 0.2917, 0.6984, 0.375, 0.6984, 0.375, 0.75, 0.2917, 0.75, 0.7917, 0.6984, 0.875, 0.6984, 0.875, 0.75, 0.7917, 0.75, 0.625, 0.6984, 0.7083, 0.6984, 0.7083, 0.75, 0.625, 0.75, 0.7083, 0.6984, 0.7917, 0.6984, 0.7917, 0.75, 0.7083, 0.75, 0.125, 0.6984, 0.2083, 0.6984, 0.2083, 0.75, 0.125, 0.75, 0.2083, 0.6984, 0.2917, 0.6984, 0.2917, 0.75, 0.2083, 0.75, 0.5, 0.75, 0.625, 0.75, 0.625, 0.8333, 0.5, 0.8333, 0.5, 0.8333, 0.625, 0.8333, 0.625, 0.9167, 0.5, 0.9167, 0.5, 0.25, 0.625, 0.25, 0.625, 0.3333, 0.5, 0.3333, 0.5, 0.3333, 0.625, 0.3333, 0.625, 0.4167, 0.5, 0.4167, 0.2083, 0.5, 0.2917, 0.5, 0.2917, 0.5686, 0.2083, 0.5686, 0.125, 0.5, 0.2083, 0.5, 0.2083, 0.5686, 0.125, 0.5686, 0.7083, 0.5, 0.7917, 0.5, 0.7917, 0.5686, 0.7083, 0.5686, 0.625, 0.5, 0.7083, 0.5, 0.7083, 0.5686, 0.625, 0.5686, 0.7917, 0.5, 0.875, 0.5, 0.875, 0.5686, 0.7917, 0.5686, 0.2917, 0.5, 0.375, 0.5, 0.375, 0.5686, 0.2917, 0.5686, 0.5, 0.5, 0.625, 0.5, 0.625, 0.5686, 0.5, 0.5686, 0.5, 0.05163, 0.625, 0.05163, 0.625, 0.1814, 0.5, 0.1814, 0.5, 0.0, 0.625, 0.0, 0.625, 0.05163, 0.5, 0.05163, 0.2083, 0.5686, 0.2917, 0.5686, 0.2917, 0.6984, 0.2083, 0.6984, 0.125, 0.5686, 0.2083, 0.5686, 0.2083, 0.6984, 0.125, 0.6984, 0.7083, 0.5686, 0.7917, 0.5686, 0.7917, 0.6984, 0.7083, 0.6984, 0.625, 0.5686, 0.7083, 0.5686, 0.7083, 0.6984, 0.625, 0.6984, 0.7917, 0.5686, 0.875, 0.5686, 0.875, 0.6984, 0.7917, 0.6984, 0.2917, 0.5686, 0.375, 0.5686, 0.375, 0.6984, 0.2917, 0.6984, 0.5, 0.5686, 0.625, 0.5686, 0.625, 0.6984, 0.5, 0.6984, 0.375, 0.5686, 0.5, 0.5686, 0.5, 0.6984, 0.375, 0.6984, 0.375, 0.0, 0.5, 0.0, 0.5, 0.05163, 0.375, 0.05163, 0.375, 0.05163, 0.5, 0.05163, 0.5, 0.1814, 0.375, 0.1814, 0.375, 0.5, 0.5, 0.5, 0.5, 0.5686, 0.375, 0.5686, 0.375, 0.3333, 0.5, 0.3333, 0.5, 0.4167, 0.375, 0.4167, 0.375, 0.25, 0.5, 0.25, 0.5, 0.3333, 0.375, 0.3333, 0.375, 0.8333, 0.5, 0.8333, 0.5, 0.9167, 0.375, 0.9167, 0.375, 0.75, 0.5, 0.75, 0.5, 0.8333, 0.375, 0.8333, 0.375, 0.9167, 0.5, 0.9167, 0.5, 1.0, 0.375, 1.0, 0.375, 0.6984, 0.5, 0.6984, 0.5, 0.75, 0.375, 0.75, 0.375, 0.4167, 0.5, 0.4167, 0.5, 0.5, 0.375, 0.5, 0.375, 0.1814, 0.5, 0.1814, 0.5, 0.25, 0.375, 0.25])
me_cube_006.materials.append(mat_material_001)
me_cube_006.update()
me_cube_007 = bpy.data.meshes.new('Cube.007')
me_cube_007.from_pydata([(-0.2213, -0.603, -0.2437), (-0.2213, -0.603, 0.2437), (-0.2213, 0.5698, -0.1241), (-0.2213, 0.6361, 0.1241), (0.407, -0.603, -0.2437), (0.407, -0.603, 0.2437), (0.2213, 0.5698, -0.1241), (0.2213, 0.6361, 0.1241), (0.1305, 0.5698, -0.1241), (-0.1305, 0.5698, -0.1241), (-0.1305, 0.6361, 0.1241), (0.1305, 0.6361, 0.1241), (-0.1305, -0.603, -0.2437), (0.2732, -0.603, -0.2437), (0.2732, -0.603, 0.2437), (-0.1305, -0.603, 0.2437), (0.1305, 0.732, -0.07135), (-0.1305, 0.732, -0.07135), (-0.1341, 0.8171, 0.07135), (0.1341, 0.8171, 0.07135), (-0.1305, -0.7746, -0.1402), (0.1305, -0.7746, -0.1402), (0.1305, -0.7746, 0.1402), (-0.1305, -0.7746, 0.1402), (-0.2213, 0.4459, -0.1931), (-0.2213, -0.6774, -0.3265), (-0.1305, 0.4459, -0.1931), (0.407, -0.6774, -0.3265), (0.2213, 0.4459, -0.1931), (0.2732, -0.6774, -0.3265), (0.1305, 0.4459, -0.1931), (-0.1305, -0.6774, -0.3265), (-0.2213, -0.1888, -0.2015), (-0.2213, -0.1654, 0.2015), (0.3396, -0.1888, -0.2015), (0.3396, -0.1654, 0.2015), (0.1305, -0.1654, 0.2015), (-0.1305, -0.1654, 0.2015), (-0.1305, -0.1888, -0.2015), (0.2255, -0.1888, -0.2015), (-0.2213, -0.2807, -0.2794), (0.3396, -0.2807, -0.2794), (-0.1305, -0.2807, -0.2794), (0.2255, -0.2807, -0.2794)], [], [(32, 33, 3, 2), (8, 11, 7, 6), (34, 35, 5, 4), (12, 15, 1, 0), (32, 2, 24, 40), (37, 33, 1, 15), (35, 36, 14, 5), (36, 37, 15, 14), (38, 12, 31, 42), (38, 39, 13, 12), (4, 5, 14, 13), (12, 13, 21, 20), (2, 3, 10, 9), (14, 15, 23, 22), (21, 22, 23, 20), (17, 18, 19, 16), (9, 10, 18, 17), (10, 11, 19, 18), (13, 14, 22, 21), (8, 9, 17, 16), (11, 8, 16, 19), (15, 12, 20, 23), (43, 41, 27, 29), (40, 42, 31, 25), (34, 4, 27, 41), (12, 0, 25, 31), (39, 8, 30, 43), (8, 6, 28, 30), (4, 13, 29, 27), (2, 9, 26, 24), (13, 39, 43, 29), (6, 34, 41, 28), (24, 26, 42, 40), (30, 28, 41, 43), (9, 8, 39, 38), (9, 38, 42, 26), (11, 10, 37, 36), (7, 11, 36, 35), (10, 3, 33, 37), (0, 32, 40, 25), (6, 7, 35, 34), (0, 1, 33, 32)])
_uv = me_cube_007.uv_layers.new(name='UVMap')
_uv.uv.foreach_set('vector', [0.375, 0.08829, 0.625, 0.08829, 0.625, 0.25, 0.375, 0.25, 0.375, 0.4487, 0.625, 0.4487, 0.625, 0.5, 0.375, 0.5, 0.375, 0.6617, 0.625, 0.6617, 0.625, 0.75, 0.375, 0.75, 0.375, 0.9487, 0.625, 0.9487, 0.625, 1.0, 0.375, 1.0, 0.375, 0.08829, 0.375, 0.25, 0.375, 0.25, 0.375, 0.08829, 0.8237, 0.6617, 0.875, 0.6617, 0.875, 0.75, 0.8237, 0.75, 0.625, 0.6617, 0.6763, 0.6617, 0.6763, 0.75, 0.625, 0.75, 0.6763, 0.6617, 0.8237, 0.6617, 0.8237, 0.75, 0.6763, 0.75, 0.1763, 0.6617, 0.1763, 0.75, 0.1763, 0.75, 0.1763, 0.6617, 0.1763, 0.6617, 0.3237, 0.6617, 0.3237, 0.75, 0.1763, 0.75, 0.375, 0.75, 0.625, 0.75, 0.625, 0.8013, 0.375, 0.8013, 0.1763, 0.75, 0.3237, 0.75, 0.3237, 0.75, 0.1763, 0.75, 0.375, 0.25, 0.625, 0.25, 0.625, 0.3013, 0.375, 0.3013, 0.6763, 0.75, 0.8237, 0.75, 0.8237, 0.75, 0.6763, 0.75, 0.375, 0.8013, 0.625, 0.8013, 0.625, 0.9487, 0.375, 0.9487, 0.375, 0.3013, 0.625, 0.3013, 0.625, 0.4487, 0.375, 0.4487, 0.375, 0.3013, 0.625, 0.3013, 0.625, 0.3013, 0.375, 0.3013, 0.8237, 0.5, 0.6763, 0.5, 0.6763, 0.5, 0.8237, 0.5, 0.375, 0.8013, 0.625, 0.8013, 0.625, 0.8013, 0.375, 0.8013, 0.3237, 0.5, 0.1763, 0.5, 0.1763, 0.5, 0.3237, 0.5, 0.625, 0.4487, 0.375, 0.4487, 0.375, 0.4487, 0.625, 0.4487, 0.625, 0.9487, 0.375, 0.9487, 0.375, 0.9487, 0.625, 0.9487, 0.3237, 0.6617, 0.375, 0.6617, 0.375, 0.75, 0.3237, 0.75, 0.125, 0.6617, 0.1763, 0.6617, 0.1763, 0.75, 0.125, 0.75, 0.375, 0.6617, 0.375, 0.75, 0.375, 0.75, 0.375, 0.6617, 0.375, 0.9487, 0.375, 1.0, 0.375, 1.0, 0.375, 0.9487, 0.3237, 0.6617, 0.3237, 0.5, 0.3237, 0.5, 0.3237, 0.6617, 0.375, 0.4487, 0.375, 0.5, 0.375, 0.5, 0.375, 0.4487, 0.375, 0.75, 0.375, 0.8013, 0.375, 0.8013, 0.375, 0.75, 0.375, 0.25, 0.375, 0.3013, 0.375, 0.3013, 0.375, 0.25, 0.3237, 0.75, 0.3237, 0.6617, 0.3237, 0.6617, 0.3237, 0.75, 0.375, 0.5, 0.375, 0.6617, 0.375, 0.6617, 0.375, 0.5, 0.125, 0.5, 0.1763, 0.5, 0.1763, 0.6617, 0.125, 0.6617, 0.3237, 0.5, 0.375, 0.5, 0.375, 0.6617, 0.3237, 0.6617, 0.1763, 0.5, 0.3237, 0.5, 0.3237, 0.6617, 0.1763, 0.6617, 0.1763, 0.5, 0.1763, 0.6617, 0.1763, 0.6617, 0.1763, 0.5, 0.6763, 0.5, 0.8237, 0.5, 0.8237, 0.6617, 0.6763, 0.6617, 0.625, 0.5, 0.6763, 0.5, 0.6763, 0.6617, 0.625, 0.6617, 0.8237, 0.5, 0.875, 0.5, 0.875, 0.6617, 0.8237, 0.6617, 0.375, 0.0, 0.375, 0.08829, 0.375, 0.08829, 0.375, 0.0, 0.375, 0.5, 0.625, 0.5, 0.625, 0.6617, 0.375, 0.6617, 0.375, 0.0, 0.625, 0.0, 0.625, 0.08829, 0.375, 0.08829])
me_cube_007.materials.append(mat_material_001)
me_cube_007.update()
me_cube_008 = bpy.data.meshes.new('Cube.008')
me_cube_008.from_pydata([(0.1776, -0.3485, 0.3684), (0.1776, -0.3485, -0.3684), (-0.1776, -0.3485, 0.3684), (-0.1776, -0.3485, -0.3684), (0.07341, 0.3485, 0.3684), (0.1776, 0.144, 0.3684), (0.1776, 0.144, -0.3684), (0.07341, 0.3485, -0.3684), (-0.1776, 0.144, 0.3684), (-0.07341, 0.3485, 0.3684), (-0.07341, 0.3485, -0.3684), (-0.1776, 0.144, -0.3684)], [], [(9, 4, 7, 10), (0, 2, 3, 1), (3, 11, 10, 7, 6, 1), (5, 0, 1, 6), (2, 8, 11, 3), (4, 5, 6, 7), (10, 11, 8, 9), (0, 5, 4, 9, 8, 2)])
_uv = me_cube_008.uv_layers.new(name='UVMap')
_uv.uv.foreach_set('vector', [0.375, 0.8233, 0.375, 0.9267, 0.625, 0.9267, 0.625, 0.8233, 0.375, 0.25, 0.375, 0.5, 0.625, 0.5, 0.625, 0.25, 0.625, 0.5, 0.625, 0.6767, 0.6983, 0.75, 0.8017, 0.75, 0.875, 0.6767, 0.875, 0.5, 0.375, 0.07334, 0.375, 0.25, 0.625, 0.25, 0.625, 0.07334, 0.375, 0.5, 0.375, 0.6767, 0.625, 0.6767, 0.625, 0.5, 0.375, 0.0, 0.375, 0.07334, 0.625, 0.07334, 0.625, 0.0, 0.625, 0.8233, 0.625, 0.6767, 0.375, 0.6767, 0.375, 0.8233, 0.125, 0.5, 0.125, 0.6767, 0.1983, 0.75, 0.3017, 0.75, 0.375, 0.6767, 0.375, 0.5])
me_cube_008.materials.append(mat_material_001)
me_cube_008.update()
me_cube_009 = bpy.data.meshes.new('Cube.009')
me_cube_009.from_pydata([(0.147, -0.2076, 0.1451), (0.147, -0.1611, -0.3684), (-0.147, -0.2076, 0.1451), (-0.147, -0.1611, -0.3684), (0.06076, 0.302, 0.1451), (0.147, 0.0975, 0.1451), (0.147, 0.144, -0.3684), (0.06076, 0.3485, -0.3684), (-0.147, 0.0975, 0.1451), (-0.06076, 0.302, 0.1451), (-0.06076, 0.3485, -0.3684), (-0.147, 0.144, -0.3684)], [], [(9, 4, 7, 10), (0, 2, 3, 1), (3, 11, 10, 7, 6, 1), (5, 0, 1, 6), (2, 8, 11, 3), (4, 5, 6, 7), (10, 11, 8, 9), (0, 5, 4, 9, 8, 2)])
_uv = me_cube_009.uv_layers.new(name='UVMap')
_uv.uv.foreach_set('vector', [0.375, 0.8233, 0.375, 0.9267, 0.625, 0.9267, 0.625, 0.8233, 0.375, 0.25, 0.375, 0.5, 0.625, 0.5, 0.625, 0.25, 0.625, 0.5, 0.625, 0.6767, 0.6983, 0.75, 0.8017, 0.75, 0.875, 0.6767, 0.875, 0.5, 0.375, 0.07334, 0.375, 0.25, 0.625, 0.25, 0.625, 0.07334, 0.375, 0.5, 0.375, 0.6767, 0.625, 0.6767, 0.625, 0.5, 0.375, 0.0, 0.375, 0.07334, 0.625, 0.07334, 0.625, 0.0, 0.625, 0.8233, 0.625, 0.6767, 0.375, 0.6767, 0.375, 0.8233, 0.125, 0.5, 0.125, 0.6767, 0.1983, 0.75, 0.3017, 0.75, 0.375, 0.6767, 0.375, 0.5])
me_cube_009.materials.append(mat_material)
me_cube_009.update()
me_cube_010 = bpy.data.meshes.new('Cube.010')
me_cube_010.from_pydata([(0.1776, -0.02938, 0.5819), (0.1776, -0.2607, -0.3615), (-0.1776, -0.02938, 0.5819), (-0.1776, -0.2607, -0.3615), (0.07341, 0.3356, 0.572), (0.1776, 0.1826, 0.572), (0.1776, 0.1078, -0.3615), (0.07341, 0.2607, -0.3615), (-0.1776, 0.1826, 0.572), (-0.07341, 0.3356, 0.572), (-0.07341, 0.2607, -0.3615), (-0.1776, 0.1078, -0.3615), (0.1776, -0.2607, 0.1333), (-0.1776, -0.2607, 0.1333), (0.07341, 0.2607, 0.1333), (0.1776, 0.1078, 0.1333), (-0.07341, 0.2607, 0.1333), (-0.1776, 0.1078, 0.1333)], [], [(16, 14, 7, 10), (12, 13, 3, 1), (3, 11, 10, 7, 6, 1), (15, 12, 1, 6), (13, 17, 11, 3), (14, 15, 6, 7), (16, 17, 8, 9), (0, 5, 4, 9, 8, 2), (10, 11, 17, 16), (4, 5, 15, 14), (2, 8, 17, 13), (5, 0, 12, 15), (0, 2, 13, 12), (9, 4, 14, 16)])
_uv = me_cube_010.uv_layers.new(name='UVMap')
_uv.uv.foreach_set('vector', [0.4539, 0.8233, 0.4539, 0.9267, 0.625, 0.9267, 0.625, 0.8233, 0.4539, 0.25, 0.4539, 0.5, 0.625, 0.5, 0.625, 0.25, 0.625, 0.5, 0.625, 0.6767, 0.6983, 0.75, 0.8017, 0.75, 0.875, 0.6767, 0.875, 0.5, 0.4539, 0.07334, 0.4539, 0.25, 0.625, 0.25, 0.625, 0.07334, 0.4539, 0.5, 0.4539, 0.6767, 0.625, 0.6767, 0.625, 0.5, 0.4539, 0.0, 0.4539, 0.07334, 0.625, 0.07334, 0.625, 0.0, 0.4539, 0.8233, 0.4539, 0.6767, 0.375, 0.6767, 0.375, 0.8233, 0.125, 0.5, 0.125, 0.6767, 0.1983, 0.75, 0.3017, 0.75, 0.375, 0.6767, 0.375, 0.5, 0.625, 0.8233, 0.625, 0.6767, 0.4539, 0.6767, 0.4539, 0.8233, 0.375, 0.0, 0.375, 0.07334, 0.4539, 0.07334, 0.4539, 0.0, 0.375, 0.5, 0.375, 0.6767, 0.4539, 0.6767, 0.4539, 0.5, 0.375, 0.07334, 0.375, 0.25, 0.4539, 0.25, 0.4539, 0.07334, 0.375, 0.25, 0.375, 0.5, 0.4539, 0.5, 0.4539, 0.25, 0.375, 0.8233, 0.375, 0.9267, 0.4539, 0.9267, 0.4539, 0.8233])
me_cube_010.materials.append(mat_material_001)
me_cube_010.update()
me_cube_011 = bpy.data.meshes.new('Cube.011')
me_cube_011.from_pydata([(0.2213, 0.603, 0.2437), (0.2213, 0.603, -0.2437), (0.2213, -0.5698, 0.1241), (0.2213, -0.6361, -0.1241), (-0.407, 0.603, 0.2437), (-0.407, 0.603, -0.2437), (-0.2213, -0.5698, 0.1241), (-0.2213, -0.6361, -0.1241), (-0.1305, -0.5698, 0.1241), (0.1305, -0.5698, 0.1241), (0.1305, -0.6361, -0.1241), (-0.1305, -0.6361, -0.1241), (0.1305, 0.603, 0.2437), (-0.2732, 0.603, 0.2437), (-0.2732, 0.603, -0.2437), (0.1305, 0.603, -0.2437), (-0.1305, -0.732, 0.07135), (0.1305, -0.732, 0.07135), (0.1341, -0.8171, -0.07135), (-0.1341, -0.8171, -0.07135), (0.1305, 0.7746, 0.1402), (-0.1305, 0.7746, 0.1402), (-0.1305, 0.7746, -0.1402), (0.1305, 0.7746, -0.1402), (0.2213, -0.4459, 0.1931), (0.2213, 0.6774, 0.3265), (0.1305, -0.4459, 0.1931), (-0.407, 0.6774, 0.3265), (-0.2213, -0.4459, 0.1931), (-0.2732, 0.6774, 0.3265), (-0.1305, -0.4459, 0.1931), (0.1305, 0.6774, 0.3265), (0.2213, 0.1888, 0.2015), (0.2213, 0.1654, -0.2015), (-0.3396, 0.1888, 0.2015), (-0.3396, 0.1654, -0.2015), (-0.1305, 0.1654, -0.2015), (0.1305, 0.1654, -0.2015), (0.1305, 0.1888, 0.2015), (-0.2255, 0.1888, 0.2015), (0.2213, 0.2807, 0.2794), (-0.3396, 0.2807, 0.2794), (0.1305, 0.2807, 0.2794), (-0.2255, 0.2807, 0.2794)], [], [(32, 2, 3, 33), (8, 6, 7, 11), (34, 4, 5, 35), (12, 0, 1, 15), (32, 40, 24, 2), (37, 15, 1, 33), (35, 5, 14, 36), (36, 14, 15, 37), (38, 42, 31, 12), (38, 12, 13, 39), (4, 13, 14, 5), (12, 20, 21, 13), (2, 9, 10, 3), (14, 22, 23, 15), (21, 20, 23, 22), (17, 16, 19, 18), (9, 17, 18, 10), (10, 18, 19, 11), (13, 21, 22, 14), (8, 16, 17, 9), (11, 19, 16, 8), (15, 23, 20, 12), (43, 29, 27, 41), (40, 25, 31, 42), (34, 41, 27, 4), (12, 31, 25, 0), (39, 43, 30, 8), (8, 30, 28, 6), (4, 27, 29, 13), (2, 24, 26, 9), (13, 29, 43, 39), (6, 28, 41, 34), (24, 40, 42, 26), (30, 43, 41, 28), (9, 38, 39, 8), (9, 26, 42, 38), (11, 36, 37, 10), (7, 35, 36, 11), (10, 37, 33, 3), (0, 25, 40, 32), (6, 34, 35, 7), (0, 32, 33, 1)])
_uv = me_cube_011.uv_layers.new(name='UVMap')
_uv.uv.foreach_set('vector', [0.375, 0.08829, 0.375, 0.25, 0.625, 0.25, 0.625, 0.08829, 0.375, 0.4487, 0.375, 0.5, 0.625, 0.5, 0.625, 0.4487, 0.375, 0.6617, 0.375, 0.75, 0.625, 0.75, 0.625, 0.6617, 0.375, 0.9487, 0.375, 1.0, 0.625, 1.0, 0.625, 0.9487, 0.375, 0.08829, 0.375, 0.08829, 0.375, 0.25, 0.375, 0.25, 0.8237, 0.6617, 0.8237, 0.75, 0.875, 0.75, 0.875, 0.6617, 0.625, 0.6617, 0.625, 0.75, 0.6763, 0.75, 0.6763, 0.6617, 0.6763, 0.6617, 0.6763, 0.75, 0.8237, 0.75, 0.8237, 0.6617, 0.1763, 0.6617, 0.1763, 0.6617, 0.1763, 0.75, 0.1763, 0.75, 0.1763, 0.6617, 0.1763, 0.75, 0.3237, 0.75, 0.3237, 0.6617, 0.375, 0.75, 0.375, 0.8013, 0.625, 0.8013, 0.625, 0.75, 0.1763, 0.75, 0.1763, 0.75, 0.3237, 0.75, 0.3237, 0.75, 0.375, 0.25, 0.375, 0.3013, 0.625, 0.3013, 0.625, 0.25, 0.6763, 0.75, 0.6763, 0.75, 0.8237, 0.75, 0.8237, 0.75, 0.375, 0.8013, 0.375, 0.9487, 0.625, 0.9487, 0.625, 0.8013, 0.375, 0.3013, 0.375, 0.4487, 0.625, 0.4487, 0.625, 0.3013, 0.375, 0.3013, 0.375, 0.3013, 0.625, 0.3013, 0.625, 0.3013, 0.8237, 0.5, 0.8237, 0.5, 0.6763, 0.5, 0.6763, 0.5, 0.375, 0.8013, 0.375, 0.8013, 0.625, 0.8013, 0.625, 0.8013, 0.3237, 0.5, 0.3237, 0.5, 0.1763, 0.5, 0.1763, 0.5, 0.625, 0.4487, 0.625, 0.4487, 0.375, 0.4487, 0.375, 0.4487, 0.625, 0.9487, 0.625, 0.9487, 0.375, 0.9487, 0.375, 0.9487, 0.3237, 0.6617, 0.3237, 0.75, 0.375, 0.75, 0.375, 0.6617, 0.125, 0.6617, 0.125, 0.75, 0.1763, 0.75, 0.1763, 0.6617, 0.375, 0.6617, 0.375, 0.6617, 0.375, 0.75, 0.375, 0.75, 0.375, 0.9487, 0.375, 0.9487, 0.375, 1.0, 0.375, 1.0, 0.3237, 0.6617, 0.3237, 0.6617, 0.3237, 0.5, 0.3237, 0.5, 0.375, 0.4487, 0.375, 0.4487, 0.375, 0.5, 0.375, 0.5, 0.375, 0.75, 0.375, 0.75, 0.375, 0.8013, 0.375, 0.8013, 0.375, 0.25, 0.375, 0.25, 0.375, 0.3013, 0.375, 0.3013, 0.3237, 0.75, 0.3237, 0.75, 0.3237, 0.6617, 0.3237, 0.6617, 0.375, 0.5, 0.375, 0.5, 0.375, 0.6617, 0.375, 0.6617, 0.125, 0.5, 0.125, 0.6617, 0.1763, 0.6617, 0.1763, 0.5, 0.3237, 0.5, 0.3237, 0.6617, 0.375, 0.6617, 0.375, 0.5, 0.1763, 0.5, 0.1763, 0.6617, 0.3237, 0.6617, 0.3237, 0.5, 0.1763, 0.5, 0.1763, 0.5, 0.1763, 0.6617, 0.1763, 0.6617, 0.6763, 0.5, 0.6763, 0.6617, 0.8237, 0.6617, 0.8237, 0.5, 0.625, 0.5, 0.625, 0.6617, 0.6763, 0.6617, 0.6763, 0.5, 0.8237, 0.5, 0.8237, 0.6617, 0.875, 0.6617, 0.875, 0.5, 0.375, 0.0, 0.375, 0.0, 0.375, 0.08829, 0.375, 0.08829, 0.375, 0.5, 0.375, 0.6617, 0.625, 0.6617, 0.625, 0.5, 0.375, 0.0, 0.375, 0.08829, 0.625, 0.08829, 0.625, 0.0])
me_cube_011.materials.append(mat_material_001)
me_cube_011.update()
me_cube_012 = bpy.data.meshes.new('Cube.012')
me_cube_012.from_pydata([(0.1776, -0.3485, 0.3684), (0.1776, -0.3485, -0.3684), (-0.1776, -0.3485, 0.3684), (-0.1776, -0.3485, -0.3684), (0.07341, 0.3485, 0.3684), (0.1776, 0.144, 0.3684), (0.1776, 0.144, -0.3684), (0.07341, 0.3485, -0.3684), (-0.1776, 0.144, 0.3684), (-0.07341, 0.3485, 0.3684), (-0.07341, 0.3485, -0.3684), (-0.1776, 0.144, -0.3684)], [], [(9, 4, 7, 10), (0, 2, 3, 1), (3, 11, 10, 7, 6, 1), (5, 0, 1, 6), (2, 8, 11, 3), (4, 5, 6, 7), (10, 11, 8, 9), (0, 5, 4, 9, 8, 2)])
_uv = me_cube_012.uv_layers.new(name='UVMap')
_uv.uv.foreach_set('vector', [0.375, 0.8233, 0.375, 0.9267, 0.625, 0.9267, 0.625, 0.8233, 0.375, 0.25, 0.375, 0.5, 0.625, 0.5, 0.625, 0.25, 0.625, 0.5, 0.625, 0.6767, 0.6983, 0.75, 0.8017, 0.75, 0.875, 0.6767, 0.875, 0.5, 0.375, 0.07334, 0.375, 0.25, 0.625, 0.25, 0.625, 0.07334, 0.375, 0.5, 0.375, 0.6767, 0.625, 0.6767, 0.625, 0.5, 0.375, 0.0, 0.375, 0.07334, 0.625, 0.07334, 0.625, 0.0, 0.625, 0.8233, 0.625, 0.6767, 0.375, 0.6767, 0.375, 0.8233, 0.125, 0.5, 0.125, 0.6767, 0.1983, 0.75, 0.3017, 0.75, 0.375, 0.6767, 0.375, 0.5])
me_cube_012.materials.append(mat_material_001)
me_cube_012.update()
me_cube_013 = bpy.data.meshes.new('Cube.013')
me_cube_013.from_pydata([(0.147, -0.2076, 0.1451), (0.147, -0.1611, -0.3684), (-0.147, -0.2076, 0.1451), (-0.147, -0.1611, -0.3684), (0.06076, 0.302, 0.1451), (0.147, 0.0975, 0.1451), (0.147, 0.144, -0.3684), (0.06076, 0.3485, -0.3684), (-0.147, 0.0975, 0.1451), (-0.06076, 0.302, 0.1451), (-0.06076, 0.3485, -0.3684), (-0.147, 0.144, -0.3684)], [], [(9, 4, 7, 10), (0, 2, 3, 1), (3, 11, 10, 7, 6, 1), (5, 0, 1, 6), (2, 8, 11, 3), (4, 5, 6, 7), (10, 11, 8, 9), (0, 5, 4, 9, 8, 2)])
_uv = me_cube_013.uv_layers.new(name='UVMap')
_uv.uv.foreach_set('vector', [0.375, 0.8233, 0.375, 0.9267, 0.625, 0.9267, 0.625, 0.8233, 0.375, 0.25, 0.375, 0.5, 0.625, 0.5, 0.625, 0.25, 0.625, 0.5, 0.625, 0.6767, 0.6983, 0.75, 0.8017, 0.75, 0.875, 0.6767, 0.875, 0.5, 0.375, 0.07334, 0.375, 0.25, 0.625, 0.25, 0.625, 0.07334, 0.375, 0.5, 0.375, 0.6767, 0.625, 0.6767, 0.625, 0.5, 0.375, 0.0, 0.375, 0.07334, 0.625, 0.07334, 0.625, 0.0, 0.625, 0.8233, 0.625, 0.6767, 0.375, 0.6767, 0.375, 0.8233, 0.125, 0.5, 0.125, 0.6767, 0.1983, 0.75, 0.3017, 0.75, 0.375, 0.6767, 0.375, 0.5])
me_cube_013.materials.append(mat_material)
me_cube_013.update()
me_cube_014 = bpy.data.meshes.new('Cube.014')
me_cube_014.from_pydata([(0.1776, -0.02938, 0.5819), (0.1776, -0.2607, -0.3615), (-0.1776, -0.02938, 0.5819), (-0.1776, -0.2607, -0.3615), (0.07341, 0.3356, 0.572), (0.1776, 0.1826, 0.572), (0.1776, 0.1078, -0.3615), (0.07341, 0.2607, -0.3615), (-0.1776, 0.1826, 0.572), (-0.07341, 0.3356, 0.572), (-0.07341, 0.2607, -0.3615), (-0.1776, 0.1078, -0.3615), (0.1776, -0.2607, 0.1333), (-0.1776, -0.2607, 0.1333), (0.07341, 0.2607, 0.1333), (0.1776, 0.1078, 0.1333), (-0.07341, 0.2607, 0.1333), (-0.1776, 0.1078, 0.1333)], [], [(16, 14, 7, 10), (12, 13, 3, 1), (3, 11, 10, 7, 6, 1), (15, 12, 1, 6), (13, 17, 11, 3), (14, 15, 6, 7), (16, 17, 8, 9), (0, 5, 4, 9, 8, 2), (10, 11, 17, 16), (4, 5, 15, 14), (2, 8, 17, 13), (5, 0, 12, 15), (0, 2, 13, 12), (9, 4, 14, 16)])
_uv = me_cube_014.uv_layers.new(name='UVMap')
_uv.uv.foreach_set('vector', [0.4539, 0.8233, 0.4539, 0.9267, 0.625, 0.9267, 0.625, 0.8233, 0.4539, 0.25, 0.4539, 0.5, 0.625, 0.5, 0.625, 0.25, 0.625, 0.5, 0.625, 0.6767, 0.6983, 0.75, 0.8017, 0.75, 0.875, 0.6767, 0.875, 0.5, 0.4539, 0.07334, 0.4539, 0.25, 0.625, 0.25, 0.625, 0.07334, 0.4539, 0.5, 0.4539, 0.6767, 0.625, 0.6767, 0.625, 0.5, 0.4539, 0.0, 0.4539, 0.07334, 0.625, 0.07334, 0.625, 0.0, 0.4539, 0.8233, 0.4539, 0.6767, 0.375, 0.6767, 0.375, 0.8233, 0.125, 0.5, 0.125, 0.6767, 0.1983, 0.75, 0.3017, 0.75, 0.375, 0.6767, 0.375, 0.5, 0.625, 0.8233, 0.625, 0.6767, 0.4539, 0.6767, 0.4539, 0.8233, 0.375, 0.0, 0.375, 0.07334, 0.4539, 0.07334, 0.4539, 0.0, 0.375, 0.5, 0.375, 0.6767, 0.4539, 0.6767, 0.4539, 0.5, 0.375, 0.07334, 0.375, 0.25, 0.4539, 0.25, 0.4539, 0.07334, 0.375, 0.25, 0.375, 0.5, 0.4539, 0.5, 0.4539, 0.25, 0.375, 0.8233, 0.375, 0.9267, 0.4539, 0.9267, 0.4539, 0.8233])
me_cube_014.materials.append(mat_material_001)
me_cube_014.update()

# ---- objects
ob_cube = bpy.data.objects.new('Cube', me_cube)
ob_cube_001 = bpy.data.objects.new('Cube.001', me_cube_005)
ob_cube_002 = bpy.data.objects.new('Cube.002', me_cube_006)
ob_cube_003 = bpy.data.objects.new('Cube.003', me_cube_007)
ob_cube_004 = bpy.data.objects.new('Cube.004', me_cube_008)
ob_cube_005 = bpy.data.objects.new('Cube.005', me_cube_009)
ob_cube_006 = bpy.data.objects.new('Cube.006', me_cube_010)
ob_cube_007 = bpy.data.objects.new('Cube.007', me_cube_011)
ob_cube_008 = bpy.data.objects.new('Cube.008', me_cube_012)
ob_cube_009 = bpy.data.objects.new('Cube.009', me_cube_013)
ob_cube_010 = bpy.data.objects.new('Cube.010', me_cube_014)

# ---- transforms, parenting, visibility, modifiers, constraints
ob_cube.parent = ob_cube_001
ob_cube.matrix_parent_inverse = Matrix(((1.0, 1.419e-18, 2.506e-17, -2.2e-16), (1.419e-18, 0.9936, -0.1129, 0.2425), (-2.506e-17, 0.1129, 0.9936, -0.8694), (-0.0, -0.0, -0.0, 1.0)))
ob_cube.location = (-2.647e-23, 2.795e-08, 2.249)
ob_cube.rotation_euler = (-0.1178, -2.61e-17, 1.54e-18)
ob_cube_001.location = (1.979e-16, -0.1429, 0.8912)
ob_cube_001.rotation_euler = (-0.1131, -2.506e-17, 1.419e-18)
ob_cube_002.parent = ob_cube
ob_cube_002.matrix_parent_inverse = Matrix(((1.0, 1.54e-18, 2.61e-17, -5.871e-17), (1.54e-18, 0.9931, -0.1176, 0.2644), (-2.61e-17, 0.1176, 0.9931, -2.234), (-0.0, -0.0, -0.0, 1.0)))
ob_cube_002.location = (-7.442e-24, 1.676e-08, 2.249)
ob_cube_002.rotation_euler = (-0.1178, -2.61e-17, 1.54e-18)
ob_cube_003.parent = ob_cube_001
ob_cube_003.matrix_parent_inverse = Matrix(((1.0, 1.419e-18, 2.506e-17, -2.2e-16), (1.419e-18, 0.9936, -0.1129, 0.2425), (-2.506e-17, 0.1129, 0.9936, -0.8694), (-0.0, -0.0, -0.0, 1.0)))
ob_cube_003.location = (-0.7781, -0.3954, 1.665)
ob_cube_003.rotation_euler = (0.27, 3.142, -2.332e-08)
ob_cube_004.parent = ob_cube_003
ob_cube_004.matrix_parent_inverse = Matrix(((-1.0, 2.332e-08, 5.643e-07, -0.7781), (-1.28e-07, 0.9638, -0.2667, 0.8251), (-5.5e-07, -0.2667, -0.9638, 1.499), (0.0, 0.0, -0.0, 1.0)))
ob_cube_004.location = (-0.8439, -0.4687, 1.38)
ob_cube_004.rotation_euler = (0.1675, -3.142, -1.305e-14)
ob_cube_005.parent = ob_cube_004
ob_cube_005.matrix_parent_inverse = Matrix(((-1.0, 1.421e-14, -8.742e-08, -0.8439), (1.458e-08, 0.986, -0.1667, 0.6922), (8.62e-08, -0.1667, -0.986, 1.283), (0.0, 0.0, 0.0, 1.0)))
ob_cube_005.location = (-0.8439, -0.4074, 0.8225)
ob_cube_005.rotation_euler = (-0.3882, 3.142, -1.652e-17)
ob_cube_006.parent = ob_cube_005
ob_cube_006.matrix_parent_inverse = Matrix(((-1.0, -0.0, 8.742e-08, -0.8439), (3.309e-08, 0.9256, 0.3785, 0.06577), (-8.092e-08, 0.3785, -0.9256, 0.9155), (-0.0, -0.0, -0.0, 1.0)))
ob_cube_006.location = (-0.8439, -0.2797, 0.5111)
ob_cube_006.rotation_euler = (-0.2815, 3.142, -8.741e-18)
ob_cube_007.parent = ob_cube_001
ob_cube_007.matrix_parent_inverse = Matrix(((1.0, 1.419e-18, 2.506e-17, -2.2e-16), (1.419e-18, 0.9936, -0.1129, 0.2425), (-2.506e-17, 0.1129, 0.9936, -0.8694), (-0.0, -0.0, -0.0, 1.0)))
ob_cube_007.location = (0.783, -0.3954, 1.665)
ob_cube_007.rotation_euler = (-2.872, 3.142, -2.332e-08)
ob_cube_008.parent = ob_cube_007
ob_cube_008.matrix_parent_inverse = Matrix(((-1.0, 2.332e-08, 5.643e-07, 0.783), (1.28e-07, -0.9638, 0.2667, -0.8251), (5.5e-07, 0.2667, 0.9638, -1.499), (-0.0, 0.0, -0.0, 1.0)))
ob_cube_008.location = (0.7972, -0.4687, 1.38)
ob_cube_008.rotation_euler = (0.1675, -3.142, 2.357e-15)
ob_cube_009.parent = ob_cube_008
ob_cube_009.matrix_parent_inverse = Matrix(((-1.0, -1.776e-15, -8.742e-08, 0.7972), (1.458e-08, 0.986, -0.1667, 0.6922), (8.62e-08, -0.1667, -0.986, 1.283), (0.0, 0.0, 0.0, 1.0)))
ob_cube_009.location = (0.7972, -0.4074, 0.8225)
ob_cube_009.rotation_euler = (-0.3882, 3.142, -1.652e-17)
ob_cube_010.parent = ob_cube_009
ob_cube_010.matrix_parent_inverse = Matrix(((-1.0, -0.0, 8.742e-08, 0.7972), (3.309e-08, 0.9256, 0.3785, 0.06577), (-8.092e-08, 0.3785, -0.9256, 0.9155), (-0.0, -0.0, -0.0, 1.0)))
ob_cube_010.location = (0.7972, -0.2797, 0.5111)
ob_cube_010.rotation_euler = (-0.2815, 3.142, -8.74e-18)

# ---- collection membership
col_collection.objects.link(ob_cube)
col_collection.objects.link(ob_cube_001)
col_collection.objects.link(ob_cube_002)
col_collection.objects.link(ob_cube_003)
col_collection.objects.link(ob_cube_004)
col_collection.objects.link(ob_cube_005)
col_collection.objects.link(ob_cube_006)
col_collection.objects.link(ob_cube_007)
col_collection.objects.link(ob_cube_008)
col_collection.objects.link(ob_cube_009)
col_collection.objects.link(ob_cube_010)

# ---- scene / render settings (as saved in the file)
scene.frame_start = 1; scene.frame_end = 250; scene.frame_set(1)
scene.render.engine = 'CYCLES'
scene.cycles.sampling_pattern = 'TABULATED_SOBOL'
scene.cycles.use_light_tree = False
scene.view_settings.view_transform = 'Filmic'
bpy.context.view_layer.update()

# ---- added for rendering (the .blend has no active camera and no usable light): camera, sun
cam_auto = bpy.data.cameras.new('AutoCamera')
cam_auto.lens = 50.0
cam_auto.sensor_width = 36.0
cam_auto.clip_end = 1000.0
ob_auto_camera = bpy.data.objects.new('AutoCamera', cam_auto)
scene.collection.objects.link(ob_auto_camera)
ob_auto_camera.location = (4.10346, -5.06365, 4.57427)
ob_auto_camera.rotation_euler = (1.09748, -7.21219e-08, 0.694738)
scene.camera = ob_auto_camera
light_auto_sun = bpy.data.lights.new('AutoSun', 'SUN')
light_auto_sun.energy = 3.0
light_auto_sun.angle = 0.0523599
ob_auto_sun = bpy.data.objects.new('AutoSun', light_auto_sun)
scene.collection.objects.link(ob_auto_sun)
ob_auto_sun.rotation_euler = (0.872665, 0.174533, 0.523599)
bpy.context.view_layer.update()
